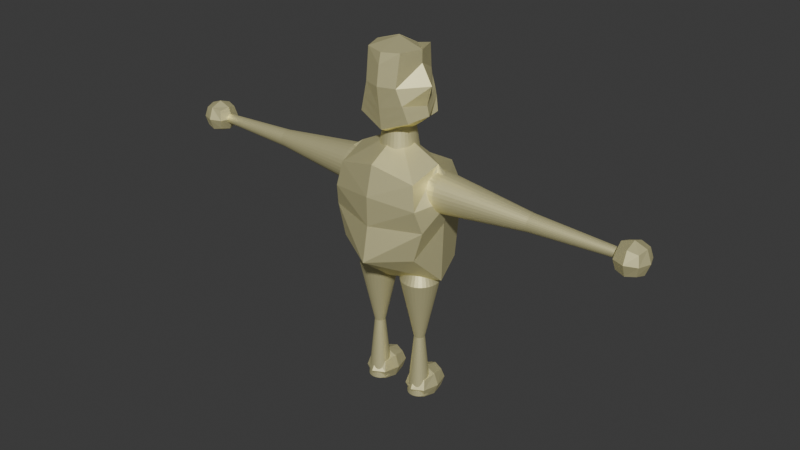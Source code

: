# Source: mecanicoPlaneta6.blend  (saved by Blender 4.0.36; exported with 4.5.12 LTS)
import bpy
from mathutils import Matrix  # noqa: F401  (used for matrix-valued properties, if any)

bpy.ops.wm.read_factory_settings(use_empty=True)
scene = bpy.context.scene
scene.name = 'Scene'

# ---- collections
col_collection = bpy.data.collections.new('Collection'); scene.collection.children.link(col_collection)

# ---- materials (node trees are filled in below, after node groups)
mat_material = bpy.data.materials.new('Material')
mat_material.alpha_threshold = 0.0
mat_material.use_backface_culling = True
mat_material.use_transparent_shadow = False
mat_material.roughness = 0.5
mat_material.line_color = (0.0, 0.0, 0.0, 1.0)
mat_material_001 = bpy.data.materials.new('Material.001')
mat_material_001.use_backface_culling = True
mat_material_001.use_transparent_shadow = False
mat_material_002 = bpy.data.materials.new('Material.002')
mat_material_002.use_backface_culling = True
mat_material_002.use_transparent_shadow = False

# ---- material node trees
mat_material.use_nodes = True; mat_material.node_tree.nodes.clear()
_N = mat_material.node_tree.nodes; _L = mat_material.node_tree.links
n0 = _N.new('ShaderNodeOutputMaterial'); n0.name = 'Material Output'; n0.location = (300, 300)
n1 = _N.new('ShaderNodeBsdfPrincipled'); n1.name = 'Principled BSDF'; n1.location = (10, 300)
n1.inputs[0].default_value = (1.0, 0.935, 0.5118, 1.0)
n1.inputs[1].default_value = 0.6957
n1.inputs[3].default_value = 1.45
_L.new(n1.outputs[0], n0.inputs[0])
n0.is_active_output = True
mat_material_001.use_nodes = True; mat_material_001.node_tree.nodes.clear()
_N = mat_material_001.node_tree.nodes; _L = mat_material_001.node_tree.links
n0 = _N.new('ShaderNodeBsdfPrincipled'); n0.name = 'Principled BSDF'; n0.location = (10, 300)
n0.inputs[0].default_value = (0.0, 0.0, 0.0, 1.0)
n0.inputs[3].default_value = 1.45
n1 = _N.new('ShaderNodeOutputMaterial'); n1.name = 'Material Output'; n1.location = (300, 300)
_L.new(n0.outputs[0], n1.inputs[0])
n1.is_active_output = True
mat_material_002.use_nodes = True; mat_material_002.node_tree.nodes.clear()
_N = mat_material_002.node_tree.nodes; _L = mat_material_002.node_tree.links
n0 = _N.new('ShaderNodeBsdfPrincipled'); n0.name = 'Principled BSDF'; n0.location = (10, 300)
n0.inputs[0].default_value = (0.2527, 0.1204, 0.1713, 1.0)
n0.inputs[3].default_value = 1.45
n1 = _N.new('ShaderNodeOutputMaterial'); n1.name = 'Material Output'; n1.location = (300, 300)
_L.new(n0.outputs[0], n1.inputs[0])
n1.is_active_output = True

# ---- world
world_world = bpy.data.worlds.new('World'); scene.world = world_world
world_world.use_nodes = True; world_world.node_tree.nodes.clear()
_N = world_world.node_tree.nodes; _L = world_world.node_tree.links
n0 = _N.new('ShaderNodeOutputWorld'); n0.name = 'World Output'; n0.location = (300, 300)
n1 = _N.new('ShaderNodeBackground'); n1.name = 'Background'; n1.location = (10, 300)
n1.inputs[0].default_value = (0.05088, 0.05088, 0.05088, 1.0)
_L.new(n1.outputs[0], n0.inputs[0])
n0.is_active_output = True
world_world.color = (0.05088, 0.05088, 0.05088)
world_world.use_sun_shadow = False
world_world.sun_shadow_jitter_overblur = 0.0

# ---- meshes
me_cube = bpy.data.meshes.new('Cube')
me_cube.from_pydata([(-0.5, -0.4697, 1.702), (-0.5, -0.5, 2.5), (-0.5, 0.5, 1.5), (-0.4301, 0.5, 2.52), (-0.6096, 9.313e-10, 1.39), (-0.6096, -0.4581, 2.02), (-0.5396, -6.519e-09, 2.61), (-0.493, 0.6096, 2.0), (0.0, 0.7308, 1.512), (0.0, 0.7005, 2.448), (0.0, -0.8217, 1.633), (0.0, -0.6096, 2.61), (-0.6297, -1.211e-08, 2.02), (0.0, 0.8395, 2.0), (0.0, -0.7183, 2.0), (0.0, -0.2121, 1.322), (0.0, -1.397e-08, 2.84), (-0.5548, -0.5548, 2.25), (-0.5548, 0.5548, 2.25), (-0.7245, -9.313e-09, 2.305), (0.0, 0.7245, 2.143), (0.0, -0.7245, 2.305), (0.5, -0.4697, 1.702), (0.5, -0.5, 2.5), (0.5, 0.5, 1.5), (0.4301, 0.5, 2.52), (0.6096, 9.313e-10, 1.39), (0.6096, -0.4581, 2.02), (0.5396, -6.519e-09, 2.61), (0.493, 0.6096, 2.0), (0.6297, -1.211e-08, 2.02), (0.5548, -0.5548, 2.25), (0.5548, 0.5548, 2.25), (0.7245, -9.313e-09, 2.305), (-4.174e-14, 0.001087, 2.809), (-0.3263, -0.3262, 3.026), (-0.2154, -0.3262, 3.673), (-0.3263, 0.3284, 3.026), (-0.2154, 0.3284, 3.673), (-0.2673, 0.001087, 2.955), (-0.202, -0.3979, 3.349), (-0.3065, 0.001087, 3.675), (-0.202, 0.4001, 3.349), (-4.174e-14, 0.4655, 2.996), (-4.174e-14, 0.4001, 3.622), (-4.174e-14, -0.3979, 2.915), (-4.174e-14, -0.3979, 3.659), (-0.437, 0.001087, 3.349), (-4.174e-14, 0.5506, 3.349), (-4.174e-14, -0.483, 3.349), (-4.174e-14, 0.001087, 2.807), (-4.174e-14, 0.001087, 3.755), (-0.2087, -0.362, 3.511), (-0.2087, 0.3642, 3.43), (-0.3065, 0.001087, 3.546), (-4.174e-14, 0.4753, 3.365), (-4.174e-14, -0.4404, 3.546), (-0.2642, -0.362, 3.188), (-0.2642, 0.3642, 3.244), (-0.3783, 0.001087, 3.152), (-4.174e-14, 0.4753, 3.294), (-4.174e-14, -0.4404, 3.132), (-0.2953, 0.3463, 3.172), (-0.2953, -0.3441, 3.107), (-0.4076, 0.001087, 3.054), (-4.174e-14, 0.3917, 3.104), (-4.174e-14, -0.4192, 3.023), (-0.05218, 0.4476, 3.381), (-0.2137, 0.3373, 3.612), (-4.174e-14, 0.4189, 3.558), (-0.05343, 0.3985, 3.571), (-0.1696, 0.3851, 3.418), (-0.1736, 0.3526, 3.602), (-0.05249, 0.4353, 3.429), (-0.1706, 0.3769, 3.464), (0.3263, -0.3262, 3.026), (0.2154, -0.3262, 3.673), (0.3263, 0.3284, 3.026), (0.2154, 0.3284, 3.673), (0.2673, 0.001087, 2.955), (0.202, -0.3979, 3.349), (0.3065, 0.001087, 3.675), (0.202, 0.4001, 3.349), (0.437, 0.001087, 3.349), (0.2087, -0.362, 3.511), (0.2087, 0.3642, 3.43), (0.3065, 0.001087, 3.546), (0.2642, -0.362, 3.188), (0.2642, 0.3642, 3.244), (0.3783, 0.001087, 3.152), (0.2953, 0.3463, 3.172), (0.2953, -0.3441, 3.107), (0.4076, 0.001087, 3.054), (0.05218, 0.4476, 3.381), (0.2137, 0.3373, 3.612), (0.05343, 0.3985, 3.571), (0.1696, 0.3851, 3.418), (0.1736, 0.3526, 3.602), (0.05249, 0.4353, 3.429), (0.1706, 0.3769, 3.464), (0.0, 0.303, 2.626), (1.954e-10, 0.2121, 3.03), (0.04548, 0.2972, 2.626), (0.03183, 0.208, 3.03), (0.0892, 0.28, 2.626), (0.06244, 0.196, 3.03), (0.1295, 0.252, 2.626), (0.09065, 0.1764, 3.03), (0.1648, 0.2143, 2.626), (0.1154, 0.15, 3.03), (0.1938, 0.1684, 2.626), (0.1357, 0.1178, 3.03), (0.2154, 0.116, 2.626), (0.1507, 0.08118, 3.03), (0.2286, 0.05912, 2.626), (0.16, 0.04138, 3.03), (0.2331, 0.0, 2.626), (0.1632, -6.773e-10, 3.03), (0.2286, -0.05912, 2.626), (0.16, -0.04138, 3.03), (0.2154, -0.116, 2.626), (0.1507, -0.08118, 3.03), (0.1938, -0.1684, 2.626), (0.1357, -0.1178, 3.03), (0.1648, -0.2143, 2.626), (0.1154, -0.15, 3.03), (0.1295, -0.252, 2.626), (0.09065, -0.1764, 3.03), (0.0892, -0.28, 2.626), (0.06244, -0.196, 3.03), (0.04548, -0.2972, 2.626), (0.03183, -0.208, 3.03), (0.0, -0.303, 2.626), (1.954e-10, -0.2121, 3.03), (-0.04548, -0.2972, 2.626), (-0.03183, -0.208, 3.03), (-0.0892, -0.28, 2.626), (-0.06244, -0.196, 3.03), (-0.1295, -0.252, 2.626), (-0.09065, -0.1764, 3.03), (-0.1648, -0.2143, 2.626), (-0.1154, -0.15, 3.03), (-0.1938, -0.1684, 2.626), (-0.1357, -0.1178, 3.03), (-0.2154, -0.116, 2.626), (-0.1507, -0.08118, 3.03), (-0.2286, -0.05912, 2.626), (-0.16, -0.04138, 3.03), (-0.2331, 0.0, 2.626), (-0.1632, -6.773e-10, 3.03), (-0.2286, 0.05912, 2.626), (-0.16, 0.04138, 3.03), (-0.2154, 0.116, 2.626), (-0.1507, 0.08118, 3.03), (-0.1938, 0.1684, 2.626), (-0.1357, 0.1178, 3.03), (-0.1648, 0.2143, 2.626), (-0.1154, 0.15, 3.03), (-0.1295, 0.252, 2.626), (-0.09065, 0.1764, 3.03), (-0.0892, 0.28, 2.626), (-0.06244, 0.196, 3.03), (-0.04548, 0.2972, 2.626), (-0.03183, 0.208, 3.03), (-0.534, 0.303, 2.345), (-0.5254, 0.2972, 2.384), (-0.5175, 0.28, 2.421), (-0.5096, 0.252, 2.456), (-0.5, 0.2143, 2.5), (-0.5057, 0.1684, 2.516), (-0.5115, 0.116, 2.532), (-0.5158, 0.05912, 2.544), (-0.5396, 0.0, 2.61), (-0.5158, -0.05912, 2.544), (-0.5115, -0.116, 2.532), (-0.5057, -0.1684, 2.516), (-0.5, -0.2143, 2.5), (-0.5096, -0.252, 2.456), (-0.5175, -0.28, 2.421), (-0.5254, -0.2972, 2.384), (-0.534, -0.303, 2.345), (-0.5406, -0.2972, 2.315), (-0.5492, -0.28, 2.276), (-0.5548, -0.252, 2.25), (-0.5632, -0.2143, 2.215), (-0.5709, -0.1684, 2.183), (-0.5748, -0.116, 2.166), (-0.5797, -0.05912, 2.146), (-0.5804, 0.0, 2.142), (-0.5797, 0.05912, 2.146), (-0.5748, 0.116, 2.166), (-0.5709, 0.1684, 2.183), (-0.5632, 0.2143, 2.215), (-0.5548, 0.252, 2.25), (-0.5492, 0.28, 2.276), (-0.5406, 0.2972, 2.315), (-1.748, 0.1364, 2.343), (-1.748, 0.1337, 2.361), (-1.748, 0.126, 2.378), (-1.748, 0.1134, 2.394), (-1.748, 0.09642, 2.408), (-1.748, 0.07576, 2.419), (-1.748, 0.05218, 2.427), (-1.748, 0.0266, 2.433), (-1.748, 4.459e-09, 2.434), (-1.748, -0.0266, 2.433), (-1.748, -0.05218, 2.427), (-1.748, -0.07576, 2.419), (-1.748, -0.09642, 2.408), (-1.748, -0.1134, 2.394), (-1.748, -0.126, 2.378), (-1.748, -0.1337, 2.361), (-1.748, -0.1364, 2.343), (-1.748, -0.1337, 2.326), (-1.748, -0.126, 2.309), (-1.748, -0.1134, 2.293), (-1.748, -0.09642, 2.279), (-1.748, -0.07576, 2.268), (-1.748, -0.05218, 2.259), (-1.748, -0.0266, 2.254), (-1.748, 4.459e-09, 2.253), (-1.748, 0.0266, 2.254), (-1.748, 0.05218, 2.259), (-1.748, 0.07576, 2.268), (-1.748, 0.09642, 2.279), (-1.748, 0.1134, 2.293), (-1.748, 0.126, 2.309), (-1.748, 0.1337, 2.326), (-0.6406, 0.2972, 2.383), (-0.6406, 0.28, 2.421), (-0.6406, 0.252, 2.456), (-0.6406, 0.2143, 2.486), (-0.6406, 0.1684, 2.511), (-0.6406, 0.116, 2.53), (-0.6406, 0.05912, 2.542), (-0.6406, 0.0, 2.545), (-0.6406, -0.05912, 2.542), (-0.6406, -0.116, 2.53), (-0.6406, -0.1684, 2.511), (-0.6406, -0.2143, 2.486), (-0.6406, -0.252, 2.456), (-0.6406, -0.28, 2.421), (-0.6406, -0.2972, 2.383), (-0.6406, -0.303, 2.343), (-0.6406, -0.2972, 2.304), (-0.6406, -0.28, 2.266), (-0.6406, -0.252, 2.231), (-0.6406, -0.2143, 2.201), (-0.6406, -0.1684, 2.175), (-0.6406, -0.116, 2.157), (-0.6406, -0.05912, 2.145), (-0.6406, 0.0, 2.141), (-0.6406, 0.05912, 2.145), (-0.6406, 0.116, 2.157), (-0.6406, 0.1684, 2.175), (-0.6406, 0.2143, 2.201), (-0.6406, 0.252, 2.231), (-0.6406, 0.28, 2.266), (-0.6406, 0.2972, 2.304), (-0.6406, 0.303, 2.343), (-2.917, 0.06439, 2.343), (-2.917, 0.06316, 2.352), (-2.917, 0.05949, 2.36), (-2.917, 0.05354, 2.367), (-2.917, 0.04553, 2.374), (-2.917, 0.03578, 2.379), (-2.917, 0.02464, 2.383), (-2.917, 0.01256, 2.386), (-2.917, 3.655e-09, 2.386), (-2.917, -0.01256, 2.386), (-2.917, -0.02464, 2.383), (-2.917, -0.03578, 2.379), (-2.917, -0.04553, 2.374), (-2.917, -0.05354, 2.367), (-2.917, -0.05949, 2.36), (-2.917, -0.06316, 2.352), (-2.917, -0.06439, 2.343), (-2.917, -0.06316, 2.335), (-2.917, -0.05949, 2.327), (-2.917, -0.05354, 2.32), (-2.917, -0.04553, 2.313), (-2.917, -0.03578, 2.308), (-2.917, -0.02464, 2.304), (-2.917, -0.01256, 2.301), (-2.917, 3.655e-09, 2.301), (-2.917, 0.01256, 2.301), (-2.917, 0.02464, 2.304), (-2.917, 0.03578, 2.308), (-2.917, 0.04553, 2.313), (-2.917, 0.05354, 2.32), (-2.917, 0.05949, 2.327), (-2.917, 0.06316, 2.335), (0.534, 0.303, 2.345), (0.5254, 0.2972, 2.384), (0.5175, 0.28, 2.421), (0.5096, 0.252, 2.456), (0.5, 0.2143, 2.5), (0.5057, 0.1684, 2.516), (0.5115, 0.116, 2.532), (0.5158, 0.05912, 2.544), (0.5396, 0.0, 2.61), (0.5158, -0.05912, 2.544), (0.5115, -0.116, 2.532), (0.5057, -0.1684, 2.516), (0.5, -0.2143, 2.5), (0.5096, -0.252, 2.456), (0.5175, -0.28, 2.421), (0.5254, -0.2972, 2.384), (0.534, -0.303, 2.345), (0.5406, -0.2972, 2.315), (0.5492, -0.28, 2.276), (0.5548, -0.252, 2.25), (0.5632, -0.2143, 2.215), (0.5709, -0.1684, 2.183), (0.5748, -0.116, 2.166), (0.5797, -0.05912, 2.146), (0.5804, 0.0, 2.142), (0.5797, 0.05912, 2.146), (0.5748, 0.116, 2.166), (0.5709, 0.1684, 2.183), (0.5632, 0.2143, 2.215), (0.5548, 0.252, 2.25), (0.5492, 0.28, 2.276), (0.5406, 0.2972, 2.315), (1.748, 0.1364, 2.343), (1.748, 0.1337, 2.361), (1.748, 0.126, 2.378), (1.748, 0.1134, 2.394), (1.748, 0.09642, 2.408), (1.748, 0.07576, 2.419), (1.748, 0.05218, 2.427), (1.748, 0.0266, 2.433), (1.748, 4.459e-09, 2.434), (1.748, -0.0266, 2.433), (1.748, -0.05218, 2.427), (1.748, -0.07576, 2.419), (1.748, -0.09642, 2.408), (1.748, -0.1134, 2.394), (1.748, -0.126, 2.378), (1.748, -0.1337, 2.361), (1.748, -0.1364, 2.343), (1.748, -0.1337, 2.326), (1.748, -0.126, 2.309), (1.748, -0.1134, 2.293), (1.748, -0.09642, 2.279), (1.748, -0.07576, 2.268), (1.748, -0.05218, 2.259), (1.748, -0.0266, 2.254), (1.748, 4.459e-09, 2.253), (1.748, 0.0266, 2.254), (1.748, 0.05218, 2.259), (1.748, 0.07576, 2.268), (1.748, 0.09642, 2.279), (1.748, 0.1134, 2.293), (1.748, 0.126, 2.309), (1.748, 0.1337, 2.326), (0.6406, 0.2972, 2.383), (0.6406, 0.28, 2.421), (0.6406, 0.252, 2.456), (0.6406, 0.2143, 2.486), (0.6406, 0.1684, 2.511), (0.6406, 0.116, 2.53), (0.6406, 0.05912, 2.542), (0.6406, 0.0, 2.545), (0.6406, -0.05912, 2.542), (0.6406, -0.116, 2.53), (0.6406, -0.1684, 2.511), (0.6406, -0.2143, 2.486), (0.6406, -0.252, 2.456), (0.6406, -0.28, 2.421), (0.6406, -0.2972, 2.383), (0.6406, -0.303, 2.343), (0.6406, -0.2972, 2.304), (0.6406, -0.28, 2.266), (0.6406, -0.252, 2.231), (0.6406, -0.2143, 2.201), (0.6406, -0.1684, 2.175), (0.6406, -0.116, 2.157), (0.6406, -0.05912, 2.145), (0.6406, 0.0, 2.141), (0.6406, 0.05912, 2.145), (0.6406, 0.116, 2.157), (0.6406, 0.1684, 2.175), (0.6406, 0.2143, 2.201), (0.6406, 0.252, 2.231), (0.6406, 0.28, 2.266), (0.6406, 0.2972, 2.304), (0.6406, 0.303, 2.343), (2.917, 0.06439, 2.343), (2.917, 0.06316, 2.352), (2.917, 0.05949, 2.36), (2.917, 0.05354, 2.367), (2.917, 0.04553, 2.374), (2.917, 0.03578, 2.379), (2.917, 0.02464, 2.383), (2.917, 0.01256, 2.386), (2.917, 3.655e-09, 2.386), (2.917, -0.01256, 2.386), (2.917, -0.02464, 2.383), (2.917, -0.03578, 2.379), (2.917, -0.04553, 2.374), (2.917, -0.05354, 2.367), (2.917, -0.05949, 2.36), (2.917, -0.06316, 2.352), (2.917, -0.06439, 2.343), (2.917, -0.06316, 2.335), (2.917, -0.05949, 2.327), (2.917, -0.05354, 2.32), (2.917, -0.04553, 2.313), (2.917, -0.03578, 2.308), (2.917, -0.02464, 2.304), (2.917, -0.01256, 2.301), (2.917, 3.655e-09, 2.301), (2.917, 0.01256, 2.301), (2.917, 0.02464, 2.304), (2.917, 0.03578, 2.308), (2.917, 0.04553, 2.313), (2.917, 0.05354, 2.32), (2.917, 0.05949, 2.327), (2.917, 0.06316, 2.335), (-0.303, 0.1818, -0.0202), (-0.303, 0.2121, 1.475), (-0.2757, 0.1783, -0.0202), (-0.2712, 0.208, 1.475), (-0.2495, 0.168, -0.0202), (-0.2406, 0.196, 1.475), (-0.2253, 0.1512, -0.0202), (-0.2124, 0.1764, 1.475), (-0.2041, 0.1286, -0.0202), (-0.1877, 0.15, 1.475), (-0.1867, 0.101, -0.0202), (-0.1674, 0.1178, 1.475), (-0.1738, 0.06958, -0.0202), (-0.1523, 0.08118, 1.475), (-0.1659, 0.03547, -0.0202), (-0.143, 0.04138, 1.475), (-0.1632, 1.806e-09, -0.0202), (-0.1399, 1.355e-09, 1.475), (-0.1659, -0.03547, -0.0202), (-0.143, -0.04138, 1.475), (-0.1738, -0.06958, -0.0202), (-0.1523, -0.08118, 1.475), (-0.1867, -0.101, -0.0202), (-0.1674, -0.1178, 1.475), (-0.2041, -0.1286, -0.0202), (-0.1877, -0.15, 1.475), (-0.2253, -0.1512, -0.0202), (-0.2124, -0.1764, 1.475), (-0.2495, -0.168, -0.0202), (-0.2406, -0.196, 1.475), (-0.2757, -0.1783, -0.0202), (-0.2712, -0.208, 1.475), (-0.303, -0.1818, -0.0202), (-0.303, -0.2121, 1.475), (-0.3303, -0.1783, -0.0202), (-0.3349, -0.208, 1.475), (-0.3566, -0.168, -0.0202), (-0.3655, -0.196, 1.475), (-0.3807, -0.1512, -0.0202), (-0.3937, -0.1764, 1.475), (-0.4019, -0.1286, -0.0202), (-0.4184, -0.15, 1.475), (-0.4193, -0.101, -0.0202), (-0.4387, -0.1178, 1.475), (-0.4322, -0.06958, -0.0202), (-0.4538, -0.08118, 1.475), (-0.4402, -0.03547, -0.0202), (-0.4631, -0.04138, 1.475), (-0.4429, 1.806e-09, -0.0202), (-0.4662, 1.355e-09, 1.475), (-0.4402, 0.03547, -0.0202), (-0.4631, 0.04138, 1.475), (-0.4322, 0.06958, -0.0202), (-0.4538, 0.08118, 1.475), (-0.4193, 0.101, -0.0202), (-0.4387, 0.1178, 1.475), (-0.4019, 0.1286, -0.0202), (-0.4184, 0.15, 1.475), (-0.3807, 0.1512, -0.0202), (-0.3937, 0.1764, 1.475), (-0.3566, 0.168, -0.0202), (-0.3655, 0.196, 1.475), (-0.3303, 0.1783, -0.0202), (-0.3349, 0.208, 1.475), (-0.303, 0.303, 1.325), (-0.2576, 0.2972, 1.325), (-0.2138, 0.28, 1.325), (-0.1735, 0.252, 1.325), (-0.1382, 0.2143, 1.325), (-0.1092, 0.1684, 1.325), (-0.08767, 0.116, 1.325), (-0.07441, 0.05912, 1.325), (-0.06993, 0.0, 1.325), (-0.07441, -0.05912, 1.325), (-0.08767, -0.116, 1.325), (-0.1092, -0.1684, 1.325), (-0.1382, -0.2143, 1.325), (-0.1735, -0.252, 1.325), (-0.2138, -0.28, 1.325), (-0.2576, -0.2972, 1.325), (-0.303, -0.303, 1.325), (-0.3485, -0.2972, 1.325), (-0.3922, -0.28, 1.325), (-0.4325, -0.252, 1.325), (-0.4679, -0.2143, 1.325), (-0.4968, -0.1684, 1.325), (-0.5184, -0.116, 1.325), (-0.5317, -0.05912, 1.325), (-0.5361, 0.0, 1.325), (-0.5317, 0.05912, 1.325), (-0.5184, 0.116, 1.325), (-0.4968, 0.1684, 1.325), (-0.4679, 0.2143, 1.325), (-0.4325, 0.252, 1.325), (-0.3922, 0.28, 1.325), (-0.3485, 0.2972, 1.325), (-0.2903, 0.08322, 0.6525), (-0.2781, 0.07839, 0.6525), (-0.2668, 0.07055, 0.6525), (-0.2569, 0.06, 0.6525), (-0.2488, 0.04714, 0.6525), (-0.2427, 0.03247, 0.6525), (-0.239, 0.01655, 0.6525), (-0.2378, -2.574e-09, 0.6525), (-0.239, -0.01655, 0.6525), (-0.2427, -0.03247, 0.6525), (-0.2488, -0.04714, 0.6525), (-0.2569, -0.06, 0.6525), (-0.2668, -0.07055, 0.6525), (-0.2781, -0.07839, 0.6525), (-0.2903, -0.08322, 0.6525), (-0.303, -0.08485, 0.6525), (-0.3158, -0.08322, 0.6525), (-0.328, -0.07839, 0.6525), (-0.3393, -0.07055, 0.6525), (-0.3492, -0.06, 0.6525), (-0.3573, -0.04714, 0.6525), (-0.3633, -0.03247, 0.6525), (-0.367, -0.01655, 0.6525), (-0.3683, -2.574e-09, 0.6525), (-0.367, 0.01655, 0.6525), (-0.3633, 0.03247, 0.6525), (-0.3573, 0.04714, 0.6525), (-0.3492, 0.06, 0.6525), (-0.3393, 0.07055, 0.6525), (-0.328, 0.07839, 0.6525), (-0.3158, 0.08322, 0.6525), (-0.303, 0.08485, 0.6525), (0.303, 0.1818, -0.0202), (0.303, 0.2121, 1.475), (0.2757, 0.1783, -0.0202), (0.2712, 0.208, 1.475), (0.2495, 0.168, -0.0202), (0.2406, 0.196, 1.475), (0.2253, 0.1512, -0.0202), (0.2124, 0.1764, 1.475), (0.2041, 0.1286, -0.0202), (0.1877, 0.15, 1.475), (0.1867, 0.101, -0.0202), (0.1674, 0.1178, 1.475), (0.1738, 0.06958, -0.0202), (0.1523, 0.08118, 1.475), (0.1659, 0.03547, -0.0202), (0.143, 0.04138, 1.475), (0.1632, 1.806e-09, -0.0202), (0.1399, 1.355e-09, 1.475), (0.1659, -0.03547, -0.0202), (0.143, -0.04138, 1.475), (0.1738, -0.06958, -0.0202), (0.1523, -0.08118, 1.475), (0.1867, -0.101, -0.0202), (0.1674, -0.1178, 1.475), (0.2041, -0.1286, -0.0202), (0.1877, -0.15, 1.475), (0.2253, -0.1512, -0.0202), (0.2124, -0.1764, 1.475), (0.2495, -0.168, -0.0202), (0.2406, -0.196, 1.475), (0.2757, -0.1783, -0.0202), (0.2712, -0.208, 1.475), (0.303, -0.1818, -0.0202), (0.303, -0.2121, 1.475), (0.3303, -0.1783, -0.0202), (0.3349, -0.208, 1.475), (0.3566, -0.168, -0.0202), (0.3655, -0.196, 1.475), (0.3807, -0.1512, -0.0202), (0.3937, -0.1764, 1.475), (0.4019, -0.1286, -0.0202), (0.4184, -0.15, 1.475), (0.4193, -0.101, -0.0202), (0.4387, -0.1178, 1.475), (0.4322, -0.06958, -0.0202), (0.4538, -0.08118, 1.475), (0.4402, -0.03547, -0.0202), (0.4631, -0.04138, 1.475), (0.4429, 1.806e-09, -0.0202), (0.4662, 1.355e-09, 1.475), (0.4402, 0.03547, -0.0202), (0.4631, 0.04138, 1.475), (0.4322, 0.06958, -0.0202), (0.4538, 0.08118, 1.475), (0.4193, 0.101, -0.0202), (0.4387, 0.1178, 1.475), (0.4019, 0.1286, -0.0202), (0.4184, 0.15, 1.475), (0.3807, 0.1512, -0.0202), (0.3937, 0.1764, 1.475), (0.3566, 0.168, -0.0202), (0.3655, 0.196, 1.475), (0.3303, 0.1783, -0.0202), (0.3349, 0.208, 1.475), (0.303, 0.303, 1.325), (0.2576, 0.2972, 1.325), (0.2138, 0.28, 1.325), (0.1735, 0.252, 1.325), (0.1382, 0.2143, 1.325), (0.1092, 0.1684, 1.325), (0.08767, 0.116, 1.325), (0.07441, 0.05912, 1.325), (0.06993, 0.0, 1.325), (0.07441, -0.05912, 1.325), (0.08767, -0.116, 1.325), (0.1092, -0.1684, 1.325), (0.1382, -0.2143, 1.325), (0.1735, -0.252, 1.325), (0.2138, -0.28, 1.325), (0.2576, -0.2972, 1.325), (0.303, -0.303, 1.325), (0.3485, -0.2972, 1.325), (0.3922, -0.28, 1.325), (0.4325, -0.252, 1.325), (0.4679, -0.2143, 1.325), (0.4968, -0.1684, 1.325), (0.5184, -0.116, 1.325), (0.5317, -0.05912, 1.325), (0.5361, 0.0, 1.325), (0.5317, 0.05912, 1.325), (0.5184, 0.116, 1.325), (0.4968, 0.1684, 1.325), (0.4679, 0.2143, 1.325), (0.4325, 0.252, 1.325), (0.3922, 0.28, 1.325), (0.3485, 0.2972, 1.325), (0.2903, 0.08322, 0.6525), (0.2781, 0.07839, 0.6525), (0.2668, 0.07055, 0.6525), (0.2569, 0.06, 0.6525), (0.2488, 0.04714, 0.6525), (0.2427, 0.03247, 0.6525), (0.239, 0.01655, 0.6525), (0.2378, -2.574e-09, 0.6525), (0.239, -0.01655, 0.6525), (0.2427, -0.03247, 0.6525), (0.2488, -0.04714, 0.6525), (0.2569, -0.06, 0.6525), (0.2668, -0.07055, 0.6525), (0.2781, -0.07839, 0.6525), (0.2903, -0.08322, 0.6525), (0.303, -0.08485, 0.6525), (0.3158, -0.08322, 0.6525), (0.328, -0.07839, 0.6525), (0.3393, -0.07055, 0.6525), (0.3492, -0.06, 0.6525), (0.3573, -0.04714, 0.6525), (0.3633, -0.03247, 0.6525), (0.367, -0.01655, 0.6525), (0.3683, -2.574e-09, 0.6525), (0.367, 0.01655, 0.6525), (0.3633, 0.03247, 0.6525), (0.3573, 0.04714, 0.6525), (0.3492, 0.06, 0.6525), (0.3393, 0.07055, 0.6525), (0.328, 0.07839, 0.6525), (0.3158, 0.08322, 0.6525), (0.303, 0.08485, 0.6525), (-0.4196, -0.06061, -0.0404), (-0.4196, -0.06061, 0.1616), (-0.4196, 0.3636, -0.0404), (-0.4196, 0.3636, 0.1616), (-0.1865, -0.06061, -0.0404), (-0.1865, -0.06061, 0.1616), (-0.1865, 0.3636, -0.0404), (-0.1865, 0.3636, 0.1616), (-0.4451, 0.1515, -0.06254), (-0.4451, -0.1071, 0.06061), (-0.4451, 0.1515, 0.1838), (-0.4451, 0.4101, 0.06061), (-0.303, 0.4101, -0.06254), (-0.303, 0.4101, 0.1838), (-0.1609, 0.4101, 0.06061), (-0.1609, 0.1515, -0.06254), (-0.1609, 0.1515, 0.1838), (-0.1609, -0.1071, 0.06061), (-0.303, -0.1071, -0.06254), (-0.303, -0.1071, 0.1838), (-0.4987, 0.1515, 0.06061), (-0.303, 0.5077, 0.06061), (-0.1073, 0.1515, 0.06061), (-0.303, -0.2046, 0.06061), (-0.303, 0.1515, -0.109), (-0.303, 0.1515, 0.2302), (0.4196, -0.06061, -0.0404), (0.4196, -0.06061, 0.1616), (0.4196, 0.3636, -0.0404), (0.4196, 0.3636, 0.1616), (0.1865, -0.06061, -0.0404), (0.1865, -0.06061, 0.1616), (0.1865, 0.3636, -0.0404), (0.1865, 0.3636, 0.1616), (0.4451, 0.1515, -0.06254), (0.4451, -0.1071, 0.06061), (0.4451, 0.1515, 0.1838), (0.4451, 0.4101, 0.06061), (0.303, 0.4101, -0.06254), (0.303, 0.4101, 0.1838), (0.1609, 0.4101, 0.06061), (0.1609, 0.1515, -0.06254), (0.1609, 0.1515, 0.1838), (0.1609, -0.1071, 0.06061), (0.303, -0.1071, -0.06254), (0.303, -0.1071, 0.1838), (0.4987, 0.1515, 0.06061), (0.303, 0.5077, 0.06061), (0.1073, 0.1515, 0.06061), (0.303, -0.2046, 0.06061), (0.303, 0.1515, -0.109), (0.303, 0.1515, 0.2302), (-3.03, -0.1515, 2.242), (-3.03, -0.1515, 2.444), (-3.03, 0.1515, 2.242), (-3.03, 0.1515, 2.444), (-2.797, -0.1515, 2.242), (-2.797, -0.1515, 2.444), (-2.797, 0.1515, 2.242), (-2.797, 0.1515, 2.444), (-3.056, 2.822e-10, 2.22), (-3.056, -0.1847, 2.343), (-3.056, -1.976e-09, 2.467), (-3.056, 0.1847, 2.343), (-2.914, 0.1847, 2.22), (-2.914, 0.1847, 2.467), (-2.772, 0.1847, 2.343), (-2.772, -5.08e-09, 2.22), (-2.772, -5.644e-10, 2.467), (-2.772, -0.1847, 2.343), (-2.914, -0.1847, 2.22), (-2.914, -0.1847, 2.467), (-3.109, -3.669e-09, 2.343), (-2.914, 0.2544, 2.343), (-2.718, -3.951e-09, 2.343), (-2.914, -0.2544, 2.343), (-2.914, -1.693e-09, 2.174), (-2.914, -4.233e-09, 2.513), (3.03, -0.1515, 2.242), (3.03, -0.1515, 2.444), (3.03, 0.1515, 2.242), (3.03, 0.1515, 2.444), (2.797, -0.1515, 2.242), (2.797, -0.1515, 2.444), (2.797, 0.1515, 2.242), (2.797, 0.1515, 2.444), (3.056, 2.822e-10, 2.22), (3.056, -0.1847, 2.343), (3.056, -1.976e-09, 2.467), (3.056, 0.1847, 2.343), (2.914, 0.1847, 2.22), (2.914, 0.1847, 2.467), (2.772, 0.1847, 2.343), (2.772, -5.08e-09, 2.22), (2.772, -5.644e-10, 2.467), (2.772, -0.1847, 2.343), (2.914, -0.1847, 2.22), (2.914, -0.1847, 2.467), (3.109, -3.669e-09, 2.343), (2.914, 0.2544, 2.343), (2.718, -3.951e-09, 2.343), (2.914, -0.2544, 2.343), (2.914, -1.693e-09, 2.174), (2.914, -4.233e-09, 2.513)], [], [(0, 5, 12, 4), (17, 1, 6, 19), (19, 6, 3, 18), (4, 12, 7, 2), (2, 7, 13, 8), (18, 3, 9, 20), (21, 11, 1, 17), (10, 14, 5, 0), (2, 8, 15, 4), (4, 15, 10, 0), (9, 3, 6, 16), (16, 6, 1, 11), (14, 21, 17, 5), (7, 18, 20, 13), (12, 19, 18, 7), (5, 17, 19, 12), (22, 26, 30, 27), (31, 33, 28, 23), (33, 32, 25, 28), (26, 24, 29, 30), (24, 8, 13, 29), (32, 20, 9, 25), (21, 31, 23, 11), (10, 22, 27, 14), (24, 26, 15, 8), (26, 22, 10, 15), (9, 16, 28, 25), (16, 11, 23, 28), (14, 27, 31, 21), (29, 13, 20, 32), (30, 29, 32, 33), (27, 30, 33, 31), (57, 40, 47, 59), (52, 36, 41, 54), (59, 47, 42, 58), (58, 42, 48, 60), (56, 46, 36, 52), (61, 49, 40, 57), (37, 43, 50, 39), (39, 50, 45, 35), (41, 51, 44, 38), (51, 41, 36, 46), (49, 56, 52, 40), (47, 54, 53, 42), (40, 52, 54, 47), (66, 61, 57, 63), (62, 58, 60, 65), (64, 59, 58, 62), (63, 57, 59, 64), (35, 63, 64, 39), (39, 64, 62, 37), (37, 62, 65, 43), (45, 66, 63, 35), (69, 55, 67, 70), (54, 68, 53), (70, 73, 74, 72), (42, 53, 55, 48), (73, 67, 71, 74), (74, 71, 72), (44, 69, 68, 38), (41, 38, 68, 54), (72, 71, 53, 68), (87, 89, 83, 80), (84, 86, 81, 76), (89, 88, 82, 83), (88, 60, 48, 82), (56, 84, 76, 46), (61, 87, 80, 49), (77, 79, 50, 43), (79, 75, 45, 50), (81, 78, 44, 51), (51, 46, 76, 81), (49, 80, 84, 56), (83, 82, 85, 86), (80, 83, 86, 84), (66, 91, 87, 61), (90, 65, 60, 88), (92, 90, 88, 89), (91, 92, 89, 87), (75, 79, 92, 91), (79, 77, 90, 92), (77, 43, 65, 90), (45, 75, 91, 66), (69, 95, 93, 55), (86, 85, 94), (95, 97, 99, 98), (82, 48, 55, 85), (98, 99, 96, 93), (99, 97, 96), (44, 78, 94, 69), (81, 86, 94, 78), (97, 94, 85, 96), (100, 101, 103, 102), (102, 103, 105, 104), (104, 105, 107, 106), (106, 107, 109, 108), (108, 109, 111, 110), (110, 111, 113, 112), (112, 113, 115, 114), (114, 115, 117, 116), (116, 117, 119, 118), (118, 119, 121, 120), (120, 121, 123, 122), (122, 123, 125, 124), (124, 125, 127, 126), (126, 127, 129, 128), (128, 129, 131, 130), (130, 131, 133, 132), (132, 133, 135, 134), (134, 135, 137, 136), (136, 137, 139, 138), (138, 139, 141, 140), (140, 141, 143, 142), (142, 143, 145, 144), (144, 145, 147, 146), (146, 147, 149, 148), (148, 149, 151, 150), (150, 151, 153, 152), (152, 153, 155, 154), (154, 155, 157, 156), (156, 157, 159, 158), (158, 159, 161, 160), (160, 161, 163, 162), (162, 163, 101, 100), (258, 227, 196, 259), (257, 226, 227, 258), (256, 225, 226, 257), (255, 224, 225, 256), (254, 223, 224, 255), (253, 222, 223, 254), (252, 221, 222, 253), (251, 220, 221, 252), (250, 219, 220, 251), (249, 218, 219, 250), (248, 217, 218, 249), (247, 216, 217, 248), (246, 215, 216, 247), (245, 214, 215, 246), (244, 213, 214, 245), (243, 212, 213, 244), (242, 211, 212, 243), (241, 210, 211, 242), (240, 209, 210, 241), (239, 208, 209, 240), (238, 207, 208, 239), (237, 206, 207, 238), (236, 205, 206, 237), (235, 204, 205, 236), (234, 203, 204, 235), (233, 202, 203, 234), (232, 201, 202, 233), (231, 200, 201, 232), (230, 199, 200, 231), (229, 198, 199, 230), (228, 197, 198, 229), (259, 196, 197, 228), (164, 259, 228, 165), (165, 228, 229, 166), (166, 229, 230, 167), (167, 230, 231, 168), (168, 231, 232, 169), (169, 232, 233, 170), (170, 233, 234, 171), (171, 234, 235, 172), (172, 235, 236, 173), (173, 236, 237, 174), (174, 237, 238, 175), (175, 238, 239, 176), (176, 239, 240, 177), (177, 240, 241, 178), (178, 241, 242, 179), (179, 242, 243, 180), (180, 243, 244, 181), (181, 244, 245, 182), (182, 245, 246, 183), (183, 246, 247, 184), (184, 247, 248, 185), (185, 248, 249, 186), (186, 249, 250, 187), (187, 250, 251, 188), (188, 251, 252, 189), (189, 252, 253, 190), (190, 253, 254, 191), (191, 254, 255, 192), (192, 255, 256, 193), (193, 256, 257, 194), (194, 257, 258, 195), (195, 258, 259, 164), (227, 291, 260, 196), (226, 290, 291, 227), (225, 289, 290, 226), (224, 288, 289, 225), (223, 287, 288, 224), (222, 286, 287, 223), (221, 285, 286, 222), (220, 284, 285, 221), (219, 283, 284, 220), (218, 282, 283, 219), (217, 281, 282, 218), (216, 280, 281, 217), (215, 279, 280, 216), (214, 278, 279, 215), (213, 277, 278, 214), (212, 276, 277, 213), (211, 275, 276, 212), (210, 274, 275, 211), (209, 273, 274, 210), (208, 272, 273, 209), (207, 271, 272, 208), (206, 270, 271, 207), (205, 269, 270, 206), (204, 268, 269, 205), (203, 267, 268, 204), (202, 266, 267, 203), (201, 265, 266, 202), (200, 264, 265, 201), (199, 263, 264, 200), (198, 262, 263, 199), (197, 261, 262, 198), (196, 260, 261, 197), (386, 387, 324, 355), (385, 386, 355, 354), (384, 385, 354, 353), (383, 384, 353, 352), (382, 383, 352, 351), (381, 382, 351, 350), (380, 381, 350, 349), (379, 380, 349, 348), (378, 379, 348, 347), (377, 378, 347, 346), (376, 377, 346, 345), (375, 376, 345, 344), (374, 375, 344, 343), (373, 374, 343, 342), (372, 373, 342, 341), (371, 372, 341, 340), (370, 371, 340, 339), (369, 370, 339, 338), (368, 369, 338, 337), (367, 368, 337, 336), (366, 367, 336, 335), (365, 366, 335, 334), (364, 365, 334, 333), (363, 364, 333, 332), (362, 363, 332, 331), (361, 362, 331, 330), (360, 361, 330, 329), (359, 360, 329, 328), (358, 359, 328, 327), (357, 358, 327, 326), (356, 357, 326, 325), (387, 356, 325, 324), (292, 293, 356, 387), (293, 294, 357, 356), (294, 295, 358, 357), (295, 296, 359, 358), (296, 297, 360, 359), (297, 298, 361, 360), (298, 299, 362, 361), (299, 300, 363, 362), (300, 301, 364, 363), (301, 302, 365, 364), (302, 303, 366, 365), (303, 304, 367, 366), (304, 305, 368, 367), (305, 306, 369, 368), (306, 307, 370, 369), (307, 308, 371, 370), (308, 309, 372, 371), (309, 310, 373, 372), (310, 311, 374, 373), (311, 312, 375, 374), (312, 313, 376, 375), (313, 314, 377, 376), (314, 315, 378, 377), (315, 316, 379, 378), (316, 317, 380, 379), (317, 318, 381, 380), (318, 319, 382, 381), (319, 320, 383, 382), (320, 321, 384, 383), (321, 322, 385, 384), (322, 323, 386, 385), (323, 292, 387, 386), (355, 324, 388, 419), (354, 355, 419, 418), (353, 354, 418, 417), (352, 353, 417, 416), (351, 352, 416, 415), (350, 351, 415, 414), (349, 350, 414, 413), (348, 349, 413, 412), (347, 348, 412, 411), (346, 347, 411, 410), (345, 346, 410, 409), (344, 345, 409, 408), (343, 344, 408, 407), (342, 343, 407, 406), (341, 342, 406, 405), (340, 341, 405, 404), (339, 340, 404, 403), (338, 339, 403, 402), (337, 338, 402, 401), (336, 337, 401, 400), (335, 336, 400, 399), (334, 335, 399, 398), (333, 334, 398, 397), (332, 333, 397, 396), (331, 332, 396, 395), (330, 331, 395, 394), (329, 330, 394, 393), (328, 329, 393, 392), (327, 328, 392, 391), (326, 327, 391, 390), (325, 326, 390, 389), (324, 325, 389, 388), (484, 421, 423, 485), (485, 423, 425, 486), (486, 425, 427, 487), (487, 427, 429, 488), (488, 429, 431, 489), (489, 431, 433, 490), (490, 433, 435, 491), (491, 435, 437, 492), (492, 437, 439, 493), (493, 439, 441, 494), (494, 441, 443, 495), (495, 443, 445, 496), (496, 445, 447, 497), (497, 447, 449, 498), (498, 449, 451, 499), (499, 451, 453, 500), (500, 453, 455, 501), (501, 455, 457, 502), (502, 457, 459, 503), (503, 459, 461, 504), (504, 461, 463, 505), (505, 463, 465, 506), (506, 465, 467, 507), (507, 467, 469, 508), (508, 469, 471, 509), (509, 471, 473, 510), (510, 473, 475, 511), (511, 475, 477, 512), (512, 477, 479, 513), (513, 479, 481, 514), (514, 481, 483, 515), (515, 483, 421, 484), (546, 515, 484, 547), (545, 514, 515, 546), (544, 513, 514, 545), (543, 512, 513, 544), (542, 511, 512, 543), (541, 510, 511, 542), (540, 509, 510, 541), (539, 508, 509, 540), (538, 507, 508, 539), (537, 506, 507, 538), (536, 505, 506, 537), (535, 504, 505, 536), (534, 503, 504, 535), (533, 502, 503, 534), (532, 501, 502, 533), (531, 500, 501, 532), (530, 499, 500, 531), (529, 498, 499, 530), (528, 497, 498, 529), (527, 496, 497, 528), (526, 495, 496, 527), (525, 494, 495, 526), (524, 493, 494, 525), (523, 492, 493, 524), (522, 491, 492, 523), (521, 490, 491, 522), (520, 489, 490, 521), (519, 488, 489, 520), (518, 487, 488, 519), (517, 486, 487, 518), (516, 485, 486, 517), (547, 484, 485, 516), (420, 547, 516, 422), (422, 516, 517, 424), (424, 517, 518, 426), (426, 518, 519, 428), (428, 519, 520, 430), (430, 520, 521, 432), (432, 521, 522, 434), (434, 522, 523, 436), (436, 523, 524, 438), (438, 524, 525, 440), (440, 525, 526, 442), (442, 526, 527, 444), (444, 527, 528, 446), (446, 528, 529, 448), (448, 529, 530, 450), (450, 530, 531, 452), (452, 531, 532, 454), (454, 532, 533, 456), (456, 533, 534, 458), (458, 534, 535, 460), (460, 535, 536, 462), (462, 536, 537, 464), (464, 537, 538, 466), (466, 538, 539, 468), (468, 539, 540, 470), (470, 540, 541, 472), (472, 541, 542, 474), (474, 542, 543, 476), (476, 543, 544, 478), (478, 544, 545, 480), (480, 545, 546, 482), (482, 546, 547, 420), (612, 613, 551, 549), (613, 614, 553, 551), (614, 615, 555, 553), (615, 616, 557, 555), (616, 617, 559, 557), (617, 618, 561, 559), (618, 619, 563, 561), (619, 620, 565, 563), (620, 621, 567, 565), (621, 622, 569, 567), (622, 623, 571, 569), (623, 624, 573, 571), (624, 625, 575, 573), (625, 626, 577, 575), (626, 627, 579, 577), (627, 628, 581, 579), (628, 629, 583, 581), (629, 630, 585, 583), (630, 631, 587, 585), (631, 632, 589, 587), (632, 633, 591, 589), (633, 634, 593, 591), (634, 635, 595, 593), (635, 636, 597, 595), (636, 637, 599, 597), (637, 638, 601, 599), (638, 639, 603, 601), (639, 640, 605, 603), (640, 641, 607, 605), (641, 642, 609, 607), (642, 643, 611, 609), (643, 612, 549, 611), (674, 675, 612, 643), (673, 674, 643, 642), (672, 673, 642, 641), (671, 672, 641, 640), (670, 671, 640, 639), (669, 670, 639, 638), (668, 669, 638, 637), (667, 668, 637, 636), (666, 667, 636, 635), (665, 666, 635, 634), (664, 665, 634, 633), (663, 664, 633, 632), (662, 663, 632, 631), (661, 662, 631, 630), (660, 661, 630, 629), (659, 660, 629, 628), (658, 659, 628, 627), (657, 658, 627, 626), (656, 657, 626, 625), (655, 656, 625, 624), (654, 655, 624, 623), (653, 654, 623, 622), (652, 653, 622, 621), (651, 652, 621, 620), (650, 651, 620, 619), (649, 650, 619, 618), (648, 649, 618, 617), (647, 648, 617, 616), (646, 647, 616, 615), (645, 646, 615, 614), (644, 645, 614, 613), (675, 644, 613, 612), (548, 550, 644, 675), (550, 552, 645, 644), (552, 554, 646, 645), (554, 556, 647, 646), (556, 558, 648, 647), (558, 560, 649, 648), (560, 562, 650, 649), (562, 564, 651, 650), (564, 566, 652, 651), (566, 568, 653, 652), (568, 570, 654, 653), (570, 572, 655, 654), (572, 574, 656, 655), (574, 576, 657, 656), (576, 578, 658, 657), (578, 580, 659, 658), (580, 582, 660, 659), (582, 584, 661, 660), (584, 586, 662, 661), (586, 588, 663, 662), (588, 590, 664, 663), (590, 592, 665, 664), (592, 594, 666, 665), (594, 596, 667, 666), (596, 598, 668, 667), (598, 600, 669, 668), (600, 602, 670, 669), (602, 604, 671, 670), (604, 606, 672, 671), (606, 608, 673, 672), (608, 610, 674, 673), (610, 548, 675, 674), (676, 685, 696, 684), (685, 677, 686, 696), (696, 686, 679, 687), (684, 696, 687, 678), (678, 687, 697, 688), (687, 679, 689, 697), (697, 689, 683, 690), (688, 697, 690, 682), (682, 690, 698, 691), (690, 683, 692, 698), (698, 692, 681, 693), (691, 698, 693, 680), (680, 693, 699, 694), (693, 681, 695, 699), (699, 695, 677, 685), (694, 699, 685, 676), (678, 688, 700, 684), (688, 682, 691, 700), (700, 691, 680, 694), (684, 700, 694, 676), (683, 689, 701, 692), (689, 679, 686, 701), (701, 686, 677, 695), (692, 701, 695, 681), (702, 710, 722, 711), (711, 722, 712, 703), (722, 713, 705, 712), (710, 704, 713, 722), (704, 714, 723, 713), (713, 723, 715, 705), (723, 716, 709, 715), (714, 708, 716, 723), (708, 717, 724, 716), (716, 724, 718, 709), (724, 719, 707, 718), (717, 706, 719, 724), (706, 720, 725, 719), (719, 725, 721, 707), (725, 711, 703, 721), (720, 702, 711, 725), (704, 710, 726, 714), (714, 726, 717, 708), (726, 720, 706, 717), (710, 702, 720, 726), (709, 718, 727, 715), (715, 727, 712, 705), (727, 721, 703, 712), (718, 707, 721, 727), (728, 737, 748, 736), (737, 729, 738, 748), (748, 738, 731, 739), (736, 748, 739, 730), (730, 739, 749, 740), (739, 731, 741, 749), (749, 741, 735, 742), (740, 749, 742, 734), (734, 742, 750, 743), (742, 735, 744, 750), (750, 744, 733, 745), (743, 750, 745, 732), (732, 745, 751, 746), (745, 733, 747, 751), (751, 747, 729, 737), (746, 751, 737, 728), (730, 740, 752, 736), (740, 734, 743, 752), (752, 743, 732, 746), (736, 752, 746, 728), (735, 741, 753, 744), (741, 731, 738, 753), (753, 738, 729, 747), (744, 753, 747, 733), (754, 762, 774, 763), (763, 774, 764, 755), (774, 765, 757, 764), (762, 756, 765, 774), (756, 766, 775, 765), (765, 775, 767, 757), (775, 768, 761, 767), (766, 760, 768, 775), (760, 769, 776, 768), (768, 776, 770, 761), (776, 771, 759, 770), (769, 758, 771, 776), (758, 772, 777, 771), (771, 777, 773, 759), (777, 763, 755, 773), (772, 754, 763, 777), (756, 762, 778, 766), (766, 778, 769, 760), (778, 772, 758, 769), (762, 754, 772, 778), (761, 770, 779, 767), (767, 779, 764, 757), (779, 773, 755, 764), (770, 759, 773, 779)])
me_cube.polygons.foreach_set('material_index', [0, 0, 0, 0, 0, 0, 0, 0, 0, 0, 0, 0, 0, 0, 0, 0, 0, 0, 0, 0, 0, 0, 0, 0, 0, 0, 0, 0, 0, 0, 0, 0, 0, 0, 0, 0, 0, 0, 0, 0, 0, 0, 0, 0, 0, 0, 0, 0, 0, 0, 0, 0, 0, 0, 0, 1, 0, 0, 1, 0, 0, 2, 0, 0, 0, 0, 0, 0, 0, 0, 0, 0, 0, 0, 0, 0, 0, 0, 0, 0, 0, 0, 0, 0, 0, 1, 0, 0, 1, 0, 0, 2, 0, 0, 0, 0, 0, 0, 0, 0, 0, 0, 0, 0, 0, 0, 0, 0, 0, 0, 0, 0, 0, 0, 0, 0, 0, 0, 0, 0, 0, 0, 0, 0, 0, 0, 0, 0, 0, 0, 0, 0, 0, 0, 0, 0, 0, 0, 0, 0, 0, 0, 0, 0, 0, 0, 0, 0, 0, 0, 0, 0, 0, 0, 0, 0, 0, 0, 0, 0, 0, 0, 0, 0, 0, 0, 0, 0, 0, 0, 0, 0, 0, 0, 0, 0, 0, 0, 0, 0, 0, 0, 0, 0, 0, 0, 0, 0, 0, 0, 0, 0, 0, 0, 0, 0, 0, 0, 0, 0, 0, 0, 0, 0, 0, 0, 0, 0, 0, 0, 0, 0, 0, 0, 0, 0, 0, 0, 0, 0, 0, 0, 0, 0, 0, 0, 0, 0, 0, 0, 0, 0, 0, 0, 0, 0, 0, 0, 0, 0, 0, 0, 0, 0, 0, 0, 0, 0, 0, 0, 0, 0, 0, 0, 0, 0, 0, 0, 0, 0, 0, 0, 0, 0, 0, 0, 0, 0, 0, 0, 0, 0, 0, 0, 0, 0, 0, 0, 0, 0, 0, 0, 0, 0, 0, 0, 0, 0, 0, 0, 0, 0, 0, 0, 0, 0, 0, 0, 0, 0, 0, 0, 0, 0, 0, 0, 0, 0, 0, 0, 0, 0, 0, 0, 0, 0, 0, 0, 0, 0, 0, 0, 0, 0, 0, 0, 0, 0, 0, 0, 0, 0, 0, 0, 0, 0, 0, 0, 0, 0, 0, 0, 0, 0, 0, 0, 0, 0, 0, 0, 0, 0, 0, 0, 0, 0, 0, 0, 0, 0, 0, 0, 0, 0, 0, 0, 0, 0, 0, 0, 0, 0, 0, 0, 0, 0, 0, 0, 0, 0, 0, 0, 0, 0, 0, 0, 0, 0, 0, 0, 0, 0, 0, 0, 0, 0, 0, 0, 0, 0, 0, 0, 0, 0, 0, 0, 0, 0, 0, 0, 0, 0, 0, 0, 0, 0, 0, 0, 0, 0, 0, 0, 0, 0, 0, 0, 0, 0, 0, 0, 0, 0, 0, 0, 0, 0, 0, 0, 0, 0, 0, 0, 0, 0, 0, 0, 0, 0, 0, 0, 0, 0, 0, 0, 0, 0, 0, 0, 0, 0, 0, 0, 0, 0, 0, 0, 0, 0, 0, 0, 0, 0, 0, 0, 0, 0, 0, 0, 0, 0, 0, 0, 0, 0, 0, 0, 0, 0, 0, 0, 0, 0, 0, 0, 0, 0, 0, 0, 0, 0, 0, 0, 0, 0, 0, 0, 0, 0, 0, 0, 0, 0, 0, 0, 0, 0, 0, 0, 0, 0, 0, 0, 0, 0, 0, 0, 0, 0, 0, 0, 0, 0, 0, 0, 0, 0, 0, 0, 0, 0, 0, 0, 0, 0, 0, 0, 0, 0, 0, 0, 0, 0, 0, 0, 0, 0, 0, 0, 0, 0, 0, 0, 0, 0, 0, 0, 0, 0, 0, 0, 0, 0, 0, 0, 0, 0, 0, 0, 0, 0, 0, 0, 0, 0, 0, 0, 0, 0, 0, 0, 0, 0, 0, 0, 0, 0, 0, 0, 0, 0, 0, 0, 0, 0])
_uv = me_cube.uv_layers.new(name='UVMap')
_uv.uv.foreach_set('vector', [0.375, 0.0, 0.5, 0.0, 0.5, 0.125, 0.375, 0.125, 0.5625, 0.0, 0.625, 0.0, 0.625, 0.125, 0.5625, 0.125, 0.5625, 0.125, 0.625, 0.125, 0.625, 0.25, 0.5625, 0.25, 0.375, 0.125, 0.5, 0.125, 0.5, 0.25, 0.375, 0.25, 0.375, 0.25, 0.5, 0.25, 0.5, 0.375, 0.375, 0.375, 0.5625, 0.25, 0.625, 0.25, 0.625, 0.375, 0.5625, 0.375, 0.5625, 0.875, 0.625, 0.875, 0.625, 1.0, 0.5625, 1.0, 0.375, 0.875, 0.5, 0.875, 0.5, 1.0, 0.375, 1.0, 0.125, 0.5, 0.25, 0.5, 0.25, 0.625, 0.125, 0.625, 0.125, 0.625, 0.25, 0.625, 0.25, 0.75, 0.125, 0.75, 0.75, 0.5, 0.875, 0.5, 0.875, 0.625, 0.75, 0.625, 0.75, 0.625, 0.875, 0.625, 0.875, 0.75, 0.75, 0.75, 0.5, 0.875, 0.5625, 0.875, 0.5625, 1.0, 0.5, 1.0, 0.5, 0.25, 0.5625, 0.25, 0.5625, 0.375, 0.5, 0.375, 0.5, 0.125, 0.5625, 0.125, 0.5625, 0.25, 0.5, 0.25, 0.5, 0.0, 0.5625, 0.0, 0.5625, 0.125, 0.5, 0.125, 0.375, 0.0, 0.375, 0.125, 0.5, 0.125, 0.5, 0.0, 0.5625, 0.0, 0.5625, 0.125, 0.625, 0.125, 0.625, 0.0, 0.5625, 0.125, 0.5625, 0.25, 0.625, 0.25, 0.625, 0.125, 0.375, 0.125, 0.375, 0.25, 0.5, 0.25, 0.5, 0.125, 0.375, 0.25, 0.375, 0.375, 0.5, 0.375, 0.5, 0.25, 0.5625, 0.25, 0.5625, 0.375, 0.625, 0.375, 0.625, 0.25, 0.5625, 0.875, 0.5625, 1.0, 0.625, 1.0, 0.625, 0.875, 0.375, 0.875, 0.375, 1.0, 0.5, 1.0, 0.5, 0.875, 0.125, 0.5, 0.125, 0.625, 0.25, 0.625, 0.25, 0.5, 0.125, 0.625, 0.125, 0.75, 0.25, 0.75, 0.25, 0.625, 0.75, 0.5, 0.75, 0.625, 0.875, 0.625, 0.875, 0.5, 0.75, 0.625, 0.75, 0.75, 0.875, 0.75, 0.875, 0.625, 0.5, 0.875, 0.5, 1.0, 0.5625, 1.0, 0.5625, 0.875, 0.5, 0.25, 0.5, 0.375, 0.5625, 0.375, 0.5625, 0.25, 0.5, 0.125, 0.5, 0.25, 0.5625, 0.25, 0.5625, 0.125, 0.5, 0.0, 0.5, 0.125, 0.5625, 0.125, 0.5625, 0.0, 0.4375, 0.0, 0.5, 0.0, 0.5, 0.125, 0.4375, 0.125, 0.5625, 0.0, 0.625, 0.0, 0.625, 0.125, 0.5625, 0.125, 0.4375, 0.125, 0.5, 0.125, 0.5, 0.25, 0.4375, 0.25, 0.4375, 0.25, 0.5, 0.25, 0.5, 0.375, 0.4375, 0.375, 0.5625, 0.875, 0.625, 0.875, 0.625, 1.0, 0.5625, 1.0, 0.4375, 0.875, 0.5, 0.875, 0.5, 1.0, 0.4375, 1.0, 0.125, 0.5, 0.25, 0.5, 0.25, 0.625, 0.125, 0.625, 0.125, 0.625, 0.25, 0.625, 0.25, 0.75, 0.125, 0.75, 0.875, 0.625, 0.75, 0.625, 0.0, 0.0, 0.0, 0.0, 0.75, 0.625, 0.875, 0.625, 0.875, 0.75, 0.75, 0.75, 0.5, 0.875, 0.5625, 0.875, 0.5625, 1.0, 0.5, 1.0, 0.5, 0.125, 0.5625, 0.125, 0.5625, 0.25, 0.5, 0.25, 0.5, 0.0, 0.5625, 0.0, 0.5625, 0.125, 0.5, 0.125, 0.4063, 0.875, 0.4375, 0.875, 0.4375, 1.0, 0.4063, 1.0, 0.4062, 0.25, 0.4375, 0.25, 0.4375, 0.375, 0.4063, 0.375, 0.4063, 0.125, 0.4375, 0.125, 0.4375, 0.25, 0.4062, 0.25, 0.4063, 0.0, 0.4375, 0.0, 0.4375, 0.125, 0.4063, 0.125, 0.375, 0.0, 0.4063, 0.0, 0.4063, 0.125, 0.375, 0.125, 0.375, 0.125, 0.4063, 0.125, 0.4062, 0.25, 0.375, 0.25, 0.375, 0.25, 0.4062, 0.25, 0.4063, 0.375, 0.375, 0.375, 0.375, 0.875, 0.4063, 0.875, 0.4063, 1.0, 0.375, 1.0, 0.0, 0.0, 0.0, 0.0, 0.0, 0.0, 0.0, 0.0, 0.5625, 0.125, 0.0, 0.0, 0.5625, 0.25, 0.0, 0.0, 0.0, 0.0, 0.0, 0.0, 0.0, 0.0, 0.5, 0.25, 0.5625, 0.25, 0.0, 0.0, 0.5, 0.375, 0.0, 0.0, 0.0, 0.0, 0.0, 0.0, 0.0, 0.0, 0.0, 0.0, 0.0, 0.0, 0.0, 0.0, 0.0, 0.0, 0.0, 0.0, 0.0, 0.0, 0.0, 0.0, 0.625, 0.125, 0.0, 0.0, 0.0, 0.0, 0.5625, 0.125, 0.0, 0.0, 0.0, 0.0, 0.5625, 0.25, 0.0, 0.0, 0.4375, 0.0, 0.4375, 0.125, 0.5, 0.125, 0.5, 0.0, 0.5625, 0.0, 0.5625, 0.125, 0.625, 0.125, 0.625, 0.0, 0.4375, 0.125, 0.4375, 0.25, 0.5, 0.25, 0.5, 0.125, 0.4375, 0.25, 0.4375, 0.375, 0.5, 0.375, 0.5, 0.25, 0.5625, 0.875, 0.5625, 1.0, 0.625, 1.0, 0.625, 0.875, 0.4375, 0.875, 0.4375, 1.0, 0.5, 1.0, 0.5, 0.875, 0.125, 0.5, 0.125, 0.625, 0.25, 0.625, 0.25, 0.5, 0.125, 0.625, 0.125, 0.75, 0.25, 0.75, 0.25, 0.625, 0.875, 0.625, 0.0, 0.0, 0.0, 0.0, 0.75, 0.625, 0.75, 0.625, 0.75, 0.75, 0.875, 0.75, 0.875, 0.625, 0.5, 0.875, 0.5, 1.0, 0.5625, 1.0, 0.5625, 0.875, 0.5, 0.125, 0.5, 0.25, 0.5625, 0.25, 0.5625, 0.125, 0.5, 0.0, 0.5, 0.125, 0.5625, 0.125, 0.5625, 0.0, 0.4063, 0.875, 0.4063, 1.0, 0.4375, 1.0, 0.4375, 0.875, 0.4062, 0.25, 0.4063, 0.375, 0.4375, 0.375, 0.4375, 0.25, 0.4063, 0.125, 0.4062, 0.25, 0.4375, 0.25, 0.4375, 0.125, 0.4063, 0.0, 0.4063, 0.125, 0.4375, 0.125, 0.4375, 0.0, 0.375, 0.0, 0.375, 0.125, 0.4063, 0.125, 0.4063, 0.0, 0.375, 0.125, 0.375, 0.25, 0.4062, 0.25, 0.4063, 0.125, 0.375, 0.25, 0.375, 0.375, 0.4063, 0.375, 0.4062, 0.25, 0.375, 0.875, 0.375, 1.0, 0.4063, 1.0, 0.4063, 0.875, 0.0, 0.0, 0.0, 0.0, 0.0, 0.0, 0.0, 0.0, 0.5625, 0.125, 0.5625, 0.25, 0.0, 0.0, 0.0, 0.0, 0.0, 0.0, 0.0, 0.0, 0.0, 0.0, 0.5, 0.25, 0.5, 0.375, 0.0, 0.0, 0.5625, 0.25, 0.0, 0.0, 0.0, 0.0, 0.0, 0.0, 0.0, 0.0, 0.0, 0.0, 0.0, 0.0, 0.0, 0.0, 0.0, 0.0, 0.0, 0.0, 0.0, 0.0, 0.0, 0.0, 0.625, 0.125, 0.5625, 0.125, 0.0, 0.0, 0.0, 0.0, 0.0, 0.0, 0.0, 0.0, 0.5625, 0.25, 0.0, 0.0, 1.0, 0.5, 1.0, 1.0, 0.9688, 1.0, 0.9688, 0.5, 0.9688, 0.5, 0.9688, 1.0, 0.9375, 1.0, 0.9375, 0.5, 0.9375, 0.5, 0.9375, 1.0, 0.9062, 1.0, 0.9062, 0.5, 0.9062, 0.5, 0.9062, 1.0, 0.875, 1.0, 0.875, 0.5, 0.875, 0.5, 0.875, 1.0, 0.8438, 1.0, 0.8438, 0.5, 0.8438, 0.5, 0.8438, 1.0, 0.8125, 1.0, 0.8125, 0.5, 0.8125, 0.5, 0.8125, 1.0, 0.7812, 1.0, 0.7812, 0.5, 0.7812, 0.5, 0.7812, 1.0, 0.75, 1.0, 0.75, 0.5, 0.75, 0.5, 0.75, 1.0, 0.7188, 1.0, 0.7188, 0.5, 0.7188, 0.5, 0.7188, 1.0, 0.6875, 1.0, 0.6875, 0.5, 0.6875, 0.5, 0.6875, 1.0, 0.6562, 1.0, 0.6562, 0.5, 0.6562, 0.5, 0.6562, 1.0, 0.625, 1.0, 0.625, 0.5, 0.625, 0.5, 0.625, 1.0, 0.5938, 1.0, 0.5938, 0.5, 0.5938, 0.5, 0.5938, 1.0, 0.5625, 1.0, 0.5625, 0.5, 0.5625, 0.5, 0.5625, 1.0, 0.5312, 1.0, 0.5312, 0.5, 0.5312, 0.5, 0.5312, 1.0, 0.5, 1.0, 0.5, 0.5, 0.5, 0.5, 0.5, 1.0, 0.4688, 1.0, 0.4688, 0.5, 0.4688, 0.5, 0.4688, 1.0, 0.4375, 1.0, 0.4375, 0.5, 0.4375, 0.5, 0.4375, 1.0, 0.4062, 1.0, 0.4062, 0.5, 0.4062, 0.5, 0.4062, 1.0, 0.375, 1.0, 0.375, 0.5, 0.375, 0.5, 0.375, 1.0, 0.3438, 1.0, 0.3438, 0.5, 0.3438, 0.5, 0.3438, 1.0, 0.3125, 1.0, 0.3125, 0.5, 0.3125, 0.5, 0.3125, 1.0, 0.2812, 1.0, 0.2812, 0.5, 0.2812, 0.5, 0.2812, 1.0, 0.25, 1.0, 0.25, 0.5, 0.25, 0.5, 0.25, 1.0, 0.2188, 1.0, 0.2188, 0.5, 0.2188, 0.5, 0.2188, 1.0, 0.1875, 1.0, 0.1875, 0.5, 0.1875, 0.5, 0.1875, 1.0, 0.1562, 1.0, 0.1562, 0.5, 0.1562, 0.5, 0.1562, 1.0, 0.125, 1.0, 0.125, 0.5, 0.125, 0.5, 0.125, 1.0, 0.09375, 1.0, 0.09375, 0.5, 0.09375, 0.5, 0.09375, 1.0, 0.0625, 1.0, 0.0625, 0.5, 0.0625, 0.5, 0.0625, 1.0, 0.03125, 1.0, 0.03125, 0.5, 0.03125, 0.5, 0.03125, 1.0, 0.0, 1.0, 0.0, 0.5, 0.03125, 0.525, 0.03125, 0.75, 0.0, 0.75, 0.0, 0.525, 0.0625, 0.525, 0.0625, 0.75, 0.03125, 0.75, 0.03125, 0.525, 0.09375, 0.525, 0.09375, 0.75, 0.0625, 0.75, 0.0625, 0.525, 0.125, 0.525, 0.125, 0.75, 0.09375, 0.75, 0.09375, 0.525, 0.1562, 0.525, 0.1562, 0.75, 0.125, 0.75, 0.125, 0.525, 0.1875, 0.525, 0.1875, 0.75, 0.1562, 0.75, 0.1562, 0.525, 0.2188, 0.525, 0.2188, 0.75, 0.1875, 0.75, 0.1875, 0.525, 0.25, 0.525, 0.25, 0.75, 0.2188, 0.75, 0.2188, 0.525, 0.2812, 0.525, 0.2812, 0.75, 0.25, 0.75, 0.25, 0.525, 0.3125, 0.525, 0.3125, 0.75, 0.2812, 0.75, 0.2812, 0.525, 0.3438, 0.525, 0.3438, 0.75, 0.3125, 0.75, 0.3125, 0.525, 0.375, 0.525, 0.375, 0.75, 0.3438, 0.75, 0.3438, 0.525, 0.4062, 0.525, 0.4062, 0.75, 0.375, 0.75, 0.375, 0.525, 0.4375, 0.525, 0.4375, 0.75, 0.4062, 0.75, 0.4062, 0.525, 0.4688, 0.525, 0.4688, 0.75, 0.4375, 0.75, 0.4375, 0.525, 0.5, 0.525, 0.5, 0.75, 0.4688, 0.75, 0.4688, 0.525, 0.5312, 0.525, 0.5312, 0.75, 0.5, 0.75, 0.5, 0.525, 0.5625, 0.525, 0.5625, 0.75, 0.5312, 0.75, 0.5312, 0.525, 0.5938, 0.525, 0.5938, 0.75, 0.5625, 0.75, 0.5625, 0.525, 0.625, 0.525, 0.625, 0.75, 0.5938, 0.75, 0.5938, 0.525, 0.6562, 0.525, 0.6562, 0.75, 0.625, 0.75, 0.625, 0.525, 0.6875, 0.525, 0.6875, 0.75, 0.6562, 0.75, 0.6562, 0.525, 0.7188, 0.525, 0.7188, 0.75, 0.6875, 0.75, 0.6875, 0.525, 0.75, 0.525, 0.75, 0.75, 0.7188, 0.75, 0.7188, 0.525, 0.7812, 0.525, 0.7812, 0.75, 0.75, 0.75, 0.75, 0.525, 0.8125, 0.525, 0.8125, 0.75, 0.7812, 0.75, 0.7812, 0.525, 0.8438, 0.525, 0.8438, 0.75, 0.8125, 0.75, 0.8125, 0.525, 0.875, 0.525, 0.875, 0.75, 0.8438, 0.75, 0.8438, 0.525, 0.9063, 0.525, 0.9062, 0.75, 0.875, 0.75, 0.875, 0.525, 0.9375, 0.525, 0.9375, 0.75, 0.9062, 0.75, 0.9063, 0.525, 0.9688, 0.525, 0.9688, 0.75, 0.9375, 0.75, 0.9375, 0.525, 1.0, 0.525, 1.0, 0.75, 0.9688, 0.75, 0.9688, 0.525, 1.0, 0.5, 1.0, 0.525, 0.9688, 0.525, 0.9688, 0.5, 0.9688, 0.5, 0.9688, 0.525, 0.9375, 0.525, 0.9375, 0.5, 0.9375, 0.5, 0.9375, 0.525, 0.9063, 0.525, 0.9062, 0.5, 0.9062, 0.5, 0.9063, 0.525, 0.875, 0.525, 0.875, 0.5, 0.875, 0.5, 0.875, 0.525, 0.8438, 0.525, 0.8438, 0.5, 0.8438, 0.5, 0.8438, 0.525, 0.8125, 0.525, 0.8125, 0.5, 0.8125, 0.5, 0.8125, 0.525, 0.7812, 0.525, 0.7812, 0.5, 0.7812, 0.5, 0.7812, 0.525, 0.75, 0.525, 0.75, 0.5, 0.75, 0.5, 0.75, 0.525, 0.7188, 0.525, 0.7188, 0.5, 0.7188, 0.5, 0.7188, 0.525, 0.6875, 0.525, 0.6875, 0.5, 0.6875, 0.5, 0.6875, 0.525, 0.6562, 0.525, 0.6562, 0.5, 0.6562, 0.5, 0.6562, 0.525, 0.625, 0.525, 0.625, 0.5, 0.625, 0.5, 0.625, 0.525, 0.5938, 0.525, 0.5938, 0.5, 0.5938, 0.5, 0.5938, 0.525, 0.5625, 0.525, 0.5625, 0.5, 0.5625, 0.5, 0.5625, 0.525, 0.5312, 0.525, 0.5312, 0.5, 0.5312, 0.5, 0.5312, 0.525, 0.5, 0.525, 0.5, 0.5, 0.5, 0.5, 0.5, 0.525, 0.4688, 0.525, 0.4688, 0.5, 0.4688, 0.5, 0.4688, 0.525, 0.4375, 0.525, 0.4375, 0.5, 0.4375, 0.5, 0.4375, 0.525, 0.4062, 0.525, 0.4062, 0.5, 0.4062, 0.5, 0.4062, 0.525, 0.375, 0.525, 0.375, 0.5, 0.375, 0.5, 0.375, 0.525, 0.3438, 0.525, 0.3438, 0.5, 0.3438, 0.5, 0.3438, 0.525, 0.3125, 0.525, 0.3125, 0.5, 0.3125, 0.5, 0.3125, 0.525, 0.2812, 0.525, 0.2812, 0.5, 0.2812, 0.5, 0.2812, 0.525, 0.25, 0.525, 0.25, 0.5, 0.25, 0.5, 0.25, 0.525, 0.2188, 0.525, 0.2188, 0.5, 0.2188, 0.5, 0.2188, 0.525, 0.1875, 0.525, 0.1875, 0.5, 0.1875, 0.5, 0.1875, 0.525, 0.1562, 0.525, 0.1562, 0.5, 0.1562, 0.5, 0.1562, 0.525, 0.125, 0.525, 0.125, 0.5, 0.125, 0.5, 0.125, 0.525, 0.09375, 0.525, 0.09375, 0.5, 0.09375, 0.5, 0.09375, 0.525, 0.0625, 0.525, 0.0625, 0.5, 0.0625, 0.5, 0.0625, 0.525, 0.03125, 0.525, 0.03125, 0.5, 0.03125, 0.5, 0.03125, 0.525, 0.0, 0.525, 0.0, 0.5, 0.03125, 0.75, 0.03125, 0.9875, 0.0, 0.9875, 0.0, 0.75, 0.0625, 0.75, 0.0625, 0.9875, 0.03125, 0.9875, 0.03125, 0.75, 0.09375, 0.75, 0.09375, 0.9875, 0.0625, 0.9875, 0.0625, 0.75, 0.125, 0.75, 0.125, 0.9875, 0.09375, 0.9875, 0.09375, 0.75, 0.1562, 0.75, 0.1562, 0.9875, 0.125, 0.9875, 0.125, 0.75, 0.1875, 0.75, 0.1875, 0.9875, 0.1562, 0.9875, 0.1562, 0.75, 0.2188, 0.75, 0.2187, 0.9875, 0.1875, 0.9875, 0.1875, 0.75, 0.25, 0.75, 0.25, 0.9875, 0.2187, 0.9875, 0.2188, 0.75, 0.2812, 0.75, 0.2812, 0.9875, 0.25, 0.9875, 0.25, 0.75, 0.3125, 0.75, 0.3125, 0.9875, 0.2812, 0.9875, 0.2812, 0.75, 0.3438, 0.75, 0.3438, 0.9875, 0.3125, 0.9875, 0.3125, 0.75, 0.375, 0.75, 0.375, 0.9875, 0.3438, 0.9875, 0.3438, 0.75, 0.4062, 0.75, 0.4062, 0.9875, 0.375, 0.9875, 0.375, 0.75, 0.4375, 0.75, 0.4375, 0.9875, 0.4062, 0.9875, 0.4062, 0.75, 0.4688, 0.75, 0.4688, 0.9875, 0.4375, 0.9875, 0.4375, 0.75, 0.5, 0.75, 0.5, 0.9875, 0.4688, 0.9875, 0.4688, 0.75, 0.5312, 0.75, 0.5312, 0.9875, 0.5, 0.9875, 0.5, 0.75, 0.5625, 0.75, 0.5625, 0.9875, 0.5312, 0.9875, 0.5312, 0.75, 0.5938, 0.75, 0.5938, 0.9875, 0.5625, 0.9875, 0.5625, 0.75, 0.625, 0.75, 0.625, 0.9875, 0.5938, 0.9875, 0.5938, 0.75, 0.6562, 0.75, 0.6562, 0.9875, 0.625, 0.9875, 0.625, 0.75, 0.6875, 0.75, 0.6875, 0.9875, 0.6562, 0.9875, 0.6562, 0.75, 0.7188, 0.75, 0.7187, 0.9875, 0.6875, 0.9875, 0.6875, 0.75, 0.75, 0.75, 0.75, 0.9875, 0.7187, 0.9875, 0.7188, 0.75, 0.7812, 0.75, 0.7812, 0.9875, 0.75, 0.9875, 0.75, 0.75, 0.8125, 0.75, 0.8125, 0.9875, 0.7812, 0.9875, 0.7812, 0.75, 0.8438, 0.75, 0.8438, 0.9875, 0.8125, 0.9875, 0.8125, 0.75, 0.875, 0.75, 0.875, 0.9875, 0.8438, 0.9875, 0.8438, 0.75, 0.9062, 0.75, 0.9062, 0.9875, 0.875, 0.9875, 0.875, 0.75, 0.9375, 0.75, 0.9375, 0.9875, 0.9062, 0.9875, 0.9062, 0.75, 0.9688, 0.75, 0.9688, 0.9875, 0.9375, 0.9875, 0.9375, 0.75, 1.0, 0.75, 1.0, 0.9875, 0.9688, 0.9875, 0.9688, 0.75, 0.03125, 0.525, 0.0, 0.525, 0.0, 0.75, 0.03125, 0.75, 0.0625, 0.525, 0.03125, 0.525, 0.03125, 0.75, 0.0625, 0.75, 0.09375, 0.525, 0.0625, 0.525, 0.0625, 0.75, 0.09375, 0.75, 0.125, 0.525, 0.09375, 0.525, 0.09375, 0.75, 0.125, 0.75, 0.1562, 0.525, 0.125, 0.525, 0.125, 0.75, 0.1562, 0.75, 0.1875, 0.525, 0.1562, 0.525, 0.1562, 0.75, 0.1875, 0.75, 0.2188, 0.525, 0.1875, 0.525, 0.1875, 0.75, 0.2188, 0.75, 0.25, 0.525, 0.2188, 0.525, 0.2188, 0.75, 0.25, 0.75, 0.2812, 0.525, 0.25, 0.525, 0.25, 0.75, 0.2812, 0.75, 0.3125, 0.525, 0.2812, 0.525, 0.2812, 0.75, 0.3125, 0.75, 0.3438, 0.525, 0.3125, 0.525, 0.3125, 0.75, 0.3438, 0.75, 0.375, 0.525, 0.3438, 0.525, 0.3438, 0.75, 0.375, 0.75, 0.4062, 0.525, 0.375, 0.525, 0.375, 0.75, 0.4062, 0.75, 0.4375, 0.525, 0.4062, 0.525, 0.4062, 0.75, 0.4375, 0.75, 0.4688, 0.525, 0.4375, 0.525, 0.4375, 0.75, 0.4688, 0.75, 0.5, 0.525, 0.4688, 0.525, 0.4688, 0.75, 0.5, 0.75, 0.5312, 0.525, 0.5, 0.525, 0.5, 0.75, 0.5312, 0.75, 0.5625, 0.525, 0.5312, 0.525, 0.5312, 0.75, 0.5625, 0.75, 0.5938, 0.525, 0.5625, 0.525, 0.5625, 0.75, 0.5938, 0.75, 0.625, 0.525, 0.5938, 0.525, 0.5938, 0.75, 0.625, 0.75, 0.6562, 0.525, 0.625, 0.525, 0.625, 0.75, 0.6562, 0.75, 0.6875, 0.525, 0.6562, 0.525, 0.6562, 0.75, 0.6875, 0.75, 0.7188, 0.525, 0.6875, 0.525, 0.6875, 0.75, 0.7188, 0.75, 0.75, 0.525, 0.7188, 0.525, 0.7188, 0.75, 0.75, 0.75, 0.7812, 0.525, 0.75, 0.525, 0.75, 0.75, 0.7812, 0.75, 0.8125, 0.525, 0.7812, 0.525, 0.7812, 0.75, 0.8125, 0.75, 0.8438, 0.525, 0.8125, 0.525, 0.8125, 0.75, 0.8438, 0.75, 0.875, 0.525, 0.8438, 0.525, 0.8438, 0.75, 0.875, 0.75, 0.9063, 0.525, 0.875, 0.525, 0.875, 0.75, 0.9062, 0.75, 0.9375, 0.525, 0.9063, 0.525, 0.9062, 0.75, 0.9375, 0.75, 0.9688, 0.525, 0.9375, 0.525, 0.9375, 0.75, 0.9688, 0.75, 1.0, 0.525, 0.9688, 0.525, 0.9688, 0.75, 1.0, 0.75, 1.0, 0.5, 0.9688, 0.5, 0.9688, 0.525, 1.0, 0.525, 0.9688, 0.5, 0.9375, 0.5, 0.9375, 0.525, 0.9688, 0.525, 0.9375, 0.5, 0.9062, 0.5, 0.9063, 0.525, 0.9375, 0.525, 0.9062, 0.5, 0.875, 0.5, 0.875, 0.525, 0.9063, 0.525, 0.875, 0.5, 0.8438, 0.5, 0.8438, 0.525, 0.875, 0.525, 0.8438, 0.5, 0.8125, 0.5, 0.8125, 0.525, 0.8438, 0.525, 0.8125, 0.5, 0.7812, 0.5, 0.7812, 0.525, 0.8125, 0.525, 0.7812, 0.5, 0.75, 0.5, 0.75, 0.525, 0.7812, 0.525, 0.75, 0.5, 0.7188, 0.5, 0.7188, 0.525, 0.75, 0.525, 0.7188, 0.5, 0.6875, 0.5, 0.6875, 0.525, 0.7188, 0.525, 0.6875, 0.5, 0.6562, 0.5, 0.6562, 0.525, 0.6875, 0.525, 0.6562, 0.5, 0.625, 0.5, 0.625, 0.525, 0.6562, 0.525, 0.625, 0.5, 0.5938, 0.5, 0.5938, 0.525, 0.625, 0.525, 0.5938, 0.5, 0.5625, 0.5, 0.5625, 0.525, 0.5938, 0.525, 0.5625, 0.5, 0.5312, 0.5, 0.5312, 0.525, 0.5625, 0.525, 0.5312, 0.5, 0.5, 0.5, 0.5, 0.525, 0.5312, 0.525, 0.5, 0.5, 0.4688, 0.5, 0.4688, 0.525, 0.5, 0.525, 0.4688, 0.5, 0.4375, 0.5, 0.4375, 0.525, 0.4688, 0.525, 0.4375, 0.5, 0.4062, 0.5, 0.4062, 0.525, 0.4375, 0.525, 0.4062, 0.5, 0.375, 0.5, 0.375, 0.525, 0.4062, 0.525, 0.375, 0.5, 0.3438, 0.5, 0.3438, 0.525, 0.375, 0.525, 0.3438, 0.5, 0.3125, 0.5, 0.3125, 0.525, 0.3438, 0.525, 0.3125, 0.5, 0.2812, 0.5, 0.2812, 0.525, 0.3125, 0.525, 0.2812, 0.5, 0.25, 0.5, 0.25, 0.525, 0.2812, 0.525, 0.25, 0.5, 0.2188, 0.5, 0.2188, 0.525, 0.25, 0.525, 0.2188, 0.5, 0.1875, 0.5, 0.1875, 0.525, 0.2188, 0.525, 0.1875, 0.5, 0.1562, 0.5, 0.1562, 0.525, 0.1875, 0.525, 0.1562, 0.5, 0.125, 0.5, 0.125, 0.525, 0.1562, 0.525, 0.125, 0.5, 0.09375, 0.5, 0.09375, 0.525, 0.125, 0.525, 0.09375, 0.5, 0.0625, 0.5, 0.0625, 0.525, 0.09375, 0.525, 0.0625, 0.5, 0.03125, 0.5, 0.03125, 0.525, 0.0625, 0.525, 0.03125, 0.5, 0.0, 0.5, 0.0, 0.525, 0.03125, 0.525, 0.03125, 0.75, 0.0, 0.75, 0.0, 0.9875, 0.03125, 0.9875, 0.0625, 0.75, 0.03125, 0.75, 0.03125, 0.9875, 0.0625, 0.9875, 0.09375, 0.75, 0.0625, 0.75, 0.0625, 0.9875, 0.09375, 0.9875, 0.125, 0.75, 0.09375, 0.75, 0.09375, 0.9875, 0.125, 0.9875, 0.1562, 0.75, 0.125, 0.75, 0.125, 0.9875, 0.1562, 0.9875, 0.1875, 0.75, 0.1562, 0.75, 0.1562, 0.9875, 0.1875, 0.9875, 0.2188, 0.75, 0.1875, 0.75, 0.1875, 0.9875, 0.2187, 0.9875, 0.25, 0.75, 0.2188, 0.75, 0.2187, 0.9875, 0.25, 0.9875, 0.2812, 0.75, 0.25, 0.75, 0.25, 0.9875, 0.2812, 0.9875, 0.3125, 0.75, 0.2812, 0.75, 0.2812, 0.9875, 0.3125, 0.9875, 0.3438, 0.75, 0.3125, 0.75, 0.3125, 0.9875, 0.3438, 0.9875, 0.375, 0.75, 0.3438, 0.75, 0.3438, 0.9875, 0.375, 0.9875, 0.4062, 0.75, 0.375, 0.75, 0.375, 0.9875, 0.4062, 0.9875, 0.4375, 0.75, 0.4062, 0.75, 0.4062, 0.9875, 0.4375, 0.9875, 0.4688, 0.75, 0.4375, 0.75, 0.4375, 0.9875, 0.4688, 0.9875, 0.5, 0.75, 0.4688, 0.75, 0.4688, 0.9875, 0.5, 0.9875, 0.5312, 0.75, 0.5, 0.75, 0.5, 0.9875, 0.5312, 0.9875, 0.5625, 0.75, 0.5312, 0.75, 0.5312, 0.9875, 0.5625, 0.9875, 0.5938, 0.75, 0.5625, 0.75, 0.5625, 0.9875, 0.5938, 0.9875, 0.625, 0.75, 0.5938, 0.75, 0.5938, 0.9875, 0.625, 0.9875, 0.6562, 0.75, 0.625, 0.75, 0.625, 0.9875, 0.6562, 0.9875, 0.6875, 0.75, 0.6562, 0.75, 0.6562, 0.9875, 0.6875, 0.9875, 0.7188, 0.75, 0.6875, 0.75, 0.6875, 0.9875, 0.7187, 0.9875, 0.75, 0.75, 0.7188, 0.75, 0.7187, 0.9875, 0.75, 0.9875, 0.7812, 0.75, 0.75, 0.75, 0.75, 0.9875, 0.7812, 0.9875, 0.8125, 0.75, 0.7812, 0.75, 0.7812, 0.9875, 0.8125, 0.9875, 0.8438, 0.75, 0.8125, 0.75, 0.8125, 0.9875, 0.8438, 0.9875, 0.875, 0.75, 0.8438, 0.75, 0.8438, 0.9875, 0.875, 0.9875, 0.9062, 0.75, 0.875, 0.75, 0.875, 0.9875, 0.9062, 0.9875, 0.9375, 0.75, 0.9062, 0.75, 0.9062, 0.9875, 0.9375, 0.9875, 0.9688, 0.75, 0.9375, 0.75, 0.9375, 0.9875, 0.9688, 0.9875, 1.0, 0.75, 0.9688, 0.75, 0.9688, 0.9875, 1.0, 0.9875, 1.0, 0.95, 1.0, 1.0, 0.9688, 1.0, 0.9688, 0.95, 0.9688, 0.95, 0.9688, 1.0, 0.9375, 1.0, 0.9375, 0.95, 0.9375, 0.95, 0.9375, 1.0, 0.9062, 1.0, 0.9062, 0.95, 0.9062, 0.95, 0.9062, 1.0, 0.875, 1.0, 0.875, 0.95, 0.875, 0.95, 0.875, 1.0, 0.8438, 1.0, 0.8438, 0.95, 0.8438, 0.95, 0.8438, 1.0, 0.8125, 1.0, 0.8125, 0.95, 0.8125, 0.95, 0.8125, 1.0, 0.7812, 1.0, 0.7812, 0.95, 0.7812, 0.95, 0.7812, 1.0, 0.75, 1.0, 0.75, 0.95, 0.75, 0.95, 0.75, 1.0, 0.7188, 1.0, 0.7188, 0.95, 0.7188, 0.95, 0.7188, 1.0, 0.6875, 1.0, 0.6875, 0.95, 0.6875, 0.95, 0.6875, 1.0, 0.6562, 1.0, 0.6562, 0.95, 0.6562, 0.95, 0.6562, 1.0, 0.625, 1.0, 0.625, 0.95, 0.625, 0.95, 0.625, 1.0, 0.5938, 1.0, 0.5938, 0.95, 0.5938, 0.95, 0.5938, 1.0, 0.5625, 1.0, 0.5625, 0.95, 0.5625, 0.95, 0.5625, 1.0, 0.5312, 1.0, 0.5312, 0.95, 0.5312, 0.95, 0.5312, 1.0, 0.5, 1.0, 0.5, 0.95, 0.5, 0.95, 0.5, 1.0, 0.4688, 1.0, 0.4688, 0.95, 0.4688, 0.95, 0.4688, 1.0, 0.4375, 1.0, 0.4375, 0.95, 0.4375, 0.95, 0.4375, 1.0, 0.4062, 1.0, 0.4062, 0.95, 0.4062, 0.95, 0.4062, 1.0, 0.375, 1.0, 0.375, 0.95, 0.375, 0.95, 0.375, 1.0, 0.3438, 1.0, 0.3438, 0.95, 0.3438, 0.95, 0.3438, 1.0, 0.3125, 1.0, 0.3125, 0.95, 0.3125, 0.95, 0.3125, 1.0, 0.2812, 1.0, 0.2812, 0.95, 0.2812, 0.95, 0.2812, 1.0, 0.25, 1.0, 0.25, 0.95, 0.25, 0.95, 0.25, 1.0, 0.2188, 1.0, 0.2188, 0.95, 0.2188, 0.95, 0.2188, 1.0, 0.1875, 1.0, 0.1875, 0.95, 0.1875, 0.95, 0.1875, 1.0, 0.1562, 1.0, 0.1562, 0.95, 0.1562, 0.95, 0.1562, 1.0, 0.125, 1.0, 0.125, 0.95, 0.125, 0.95, 0.125, 1.0, 0.09375, 1.0, 0.09375, 0.95, 0.09375, 0.95, 0.09375, 1.0, 0.0625, 1.0, 0.0625, 0.95, 0.0625, 0.95, 0.0625, 1.0, 0.03125, 1.0, 0.03125, 0.95, 0.03125, 0.95, 0.03125, 1.0, 0.0, 1.0, 0.0, 0.95, 0.03125, 0.725, 0.03125, 0.95, 0.0, 0.95, 0.0, 0.725, 0.0625, 0.725, 0.0625, 0.95, 0.03125, 0.95, 0.03125, 0.725, 0.09375, 0.725, 0.09375, 0.95, 0.0625, 0.95, 0.0625, 0.725, 0.125, 0.725, 0.125, 0.95, 0.09375, 0.95, 0.09375, 0.725, 0.1562, 0.725, 0.1562, 0.95, 0.125, 0.95, 0.125, 0.725, 0.1875, 0.725, 0.1875, 0.95, 0.1562, 0.95, 0.1562, 0.725, 0.2188, 0.725, 0.2188, 0.95, 0.1875, 0.95, 0.1875, 0.725, 0.25, 0.725, 0.25, 0.95, 0.2188, 0.95, 0.2188, 0.725, 0.2812, 0.725, 0.2812, 0.95, 0.25, 0.95, 0.25, 0.725, 0.3125, 0.725, 0.3125, 0.95, 0.2812, 0.95, 0.2812, 0.725, 0.3438, 0.725, 0.3438, 0.95, 0.3125, 0.95, 0.3125, 0.725, 0.375, 0.725, 0.375, 0.95, 0.3438, 0.95, 0.3438, 0.725, 0.4062, 0.725, 0.4062, 0.95, 0.375, 0.95, 0.375, 0.725, 0.4375, 0.725, 0.4375, 0.95, 0.4062, 0.95, 0.4062, 0.725, 0.4688, 0.725, 0.4688, 0.95, 0.4375, 0.95, 0.4375, 0.725, 0.5, 0.725, 0.5, 0.95, 0.4688, 0.95, 0.4688, 0.725, 0.5312, 0.725, 0.5312, 0.95, 0.5, 0.95, 0.5, 0.725, 0.5625, 0.725, 0.5625, 0.95, 0.5312, 0.95, 0.5312, 0.725, 0.5938, 0.725, 0.5938, 0.95, 0.5625, 0.95, 0.5625, 0.725, 0.625, 0.725, 0.625, 0.95, 0.5938, 0.95, 0.5938, 0.725, 0.6562, 0.725, 0.6562, 0.95, 0.625, 0.95, 0.625, 0.725, 0.6875, 0.725, 0.6875, 0.95, 0.6562, 0.95, 0.6562, 0.725, 0.7188, 0.725, 0.7188, 0.95, 0.6875, 0.95, 0.6875, 0.725, 0.75, 0.725, 0.75, 0.95, 0.7188, 0.95, 0.7188, 0.725, 0.7812, 0.725, 0.7812, 0.95, 0.75, 0.95, 0.75, 0.725, 0.8125, 0.725, 0.8125, 0.95, 0.7812, 0.95, 0.7812, 0.725, 0.8438, 0.725, 0.8438, 0.95, 0.8125, 0.95, 0.8125, 0.725, 0.875, 0.725, 0.875, 0.95, 0.8438, 0.95, 0.8438, 0.725, 0.9062, 0.725, 0.9062, 0.95, 0.875, 0.95, 0.875, 0.725, 0.9375, 0.725, 0.9375, 0.95, 0.9062, 0.95, 0.9062, 0.725, 0.9688, 0.725, 0.9688, 0.95, 0.9375, 0.95, 0.9375, 0.725, 1.0, 0.725, 1.0, 0.95, 0.9688, 0.95, 0.9688, 0.725, 1.0, 0.5, 1.0, 0.725, 0.9688, 0.725, 0.9688, 0.5, 0.9688, 0.5, 0.9688, 0.725, 0.9375, 0.725, 0.9375, 0.5, 0.9375, 0.5, 0.9375, 0.725, 0.9062, 0.725, 0.9062, 0.5, 0.9062, 0.5, 0.9062, 0.725, 0.875, 0.725, 0.875, 0.5, 0.875, 0.5, 0.875, 0.725, 0.8438, 0.725, 0.8438, 0.5, 0.8438, 0.5, 0.8438, 0.725, 0.8125, 0.725, 0.8125, 0.5, 0.8125, 0.5, 0.8125, 0.725, 0.7812, 0.725, 0.7812, 0.5, 0.7812, 0.5, 0.7812, 0.725, 0.75, 0.725, 0.75, 0.5, 0.75, 0.5, 0.75, 0.725, 0.7188, 0.725, 0.7188, 0.5, 0.7188, 0.5, 0.7188, 0.725, 0.6875, 0.725, 0.6875, 0.5, 0.6875, 0.5, 0.6875, 0.725, 0.6562, 0.725, 0.6562, 0.5, 0.6562, 0.5, 0.6562, 0.725, 0.625, 0.725, 0.625, 0.5, 0.625, 0.5, 0.625, 0.725, 0.5938, 0.725, 0.5938, 0.5, 0.5938, 0.5, 0.5938, 0.725, 0.5625, 0.725, 0.5625, 0.5, 0.5625, 0.5, 0.5625, 0.725, 0.5312, 0.725, 0.5312, 0.5, 0.5312, 0.5, 0.5312, 0.725, 0.5, 0.725, 0.5, 0.5, 0.5, 0.5, 0.5, 0.725, 0.4688, 0.725, 0.4688, 0.5, 0.4688, 0.5, 0.4688, 0.725, 0.4375, 0.725, 0.4375, 0.5, 0.4375, 0.5, 0.4375, 0.725, 0.4062, 0.725, 0.4062, 0.5, 0.4062, 0.5, 0.4062, 0.725, 0.375, 0.725, 0.375, 0.5, 0.375, 0.5, 0.375, 0.725, 0.3438, 0.725, 0.3438, 0.5, 0.3438, 0.5, 0.3438, 0.725, 0.3125, 0.725, 0.3125, 0.5, 0.3125, 0.5, 0.3125, 0.725, 0.2812, 0.725, 0.2812, 0.5, 0.2812, 0.5, 0.2812, 0.725, 0.25, 0.725, 0.25, 0.5, 0.25, 0.5, 0.25, 0.725, 0.2188, 0.725, 0.2188, 0.5, 0.2188, 0.5, 0.2188, 0.725, 0.1875, 0.725, 0.1875, 0.5, 0.1875, 0.5, 0.1875, 0.725, 0.1562, 0.725, 0.1562, 0.5, 0.1562, 0.5, 0.1562, 0.725, 0.125, 0.725, 0.125, 0.5, 0.125, 0.5, 0.125, 0.725, 0.09375, 0.725, 0.09375, 0.5, 0.09375, 0.5, 0.09375, 0.725, 0.0625, 0.725, 0.0625, 0.5, 0.0625, 0.5, 0.0625, 0.725, 0.03125, 0.725, 0.03125, 0.5, 0.03125, 0.5, 0.03125, 0.725, 0.0, 0.725, 0.0, 0.5, 1.0, 0.95, 0.9688, 0.95, 0.9688, 1.0, 1.0, 1.0, 0.9688, 0.95, 0.9375, 0.95, 0.9375, 1.0, 0.9688, 1.0, 0.9375, 0.95, 0.9062, 0.95, 0.9062, 1.0, 0.9375, 1.0, 0.9062, 0.95, 0.875, 0.95, 0.875, 1.0, 0.9062, 1.0, 0.875, 0.95, 0.8438, 0.95, 0.8438, 1.0, 0.875, 1.0, 0.8438, 0.95, 0.8125, 0.95, 0.8125, 1.0, 0.8438, 1.0, 0.8125, 0.95, 0.7812, 0.95, 0.7812, 1.0, 0.8125, 1.0, 0.7812, 0.95, 0.75, 0.95, 0.75, 1.0, 0.7812, 1.0, 0.75, 0.95, 0.7188, 0.95, 0.7188, 1.0, 0.75, 1.0, 0.7188, 0.95, 0.6875, 0.95, 0.6875, 1.0, 0.7188, 1.0, 0.6875, 0.95, 0.6562, 0.95, 0.6562, 1.0, 0.6875, 1.0, 0.6562, 0.95, 0.625, 0.95, 0.625, 1.0, 0.6562, 1.0, 0.625, 0.95, 0.5938, 0.95, 0.5938, 1.0, 0.625, 1.0, 0.5938, 0.95, 0.5625, 0.95, 0.5625, 1.0, 0.5938, 1.0, 0.5625, 0.95, 0.5312, 0.95, 0.5312, 1.0, 0.5625, 1.0, 0.5312, 0.95, 0.5, 0.95, 0.5, 1.0, 0.5312, 1.0, 0.5, 0.95, 0.4688, 0.95, 0.4688, 1.0, 0.5, 1.0, 0.4688, 0.95, 0.4375, 0.95, 0.4375, 1.0, 0.4688, 1.0, 0.4375, 0.95, 0.4062, 0.95, 0.4062, 1.0, 0.4375, 1.0, 0.4062, 0.95, 0.375, 0.95, 0.375, 1.0, 0.4062, 1.0, 0.375, 0.95, 0.3438, 0.95, 0.3438, 1.0, 0.375, 1.0, 0.3438, 0.95, 0.3125, 0.95, 0.3125, 1.0, 0.3438, 1.0, 0.3125, 0.95, 0.2812, 0.95, 0.2812, 1.0, 0.3125, 1.0, 0.2812, 0.95, 0.25, 0.95, 0.25, 1.0, 0.2812, 1.0, 0.25, 0.95, 0.2188, 0.95, 0.2188, 1.0, 0.25, 1.0, 0.2188, 0.95, 0.1875, 0.95, 0.1875, 1.0, 0.2188, 1.0, 0.1875, 0.95, 0.1562, 0.95, 0.1562, 1.0, 0.1875, 1.0, 0.1562, 0.95, 0.125, 0.95, 0.125, 1.0, 0.1562, 1.0, 0.125, 0.95, 0.09375, 0.95, 0.09375, 1.0, 0.125, 1.0, 0.09375, 0.95, 0.0625, 0.95, 0.0625, 1.0, 0.09375, 1.0, 0.0625, 0.95, 0.03125, 0.95, 0.03125, 1.0, 0.0625, 1.0, 0.03125, 0.95, 0.0, 0.95, 0.0, 1.0, 0.03125, 1.0, 0.03125, 0.725, 0.0, 0.725, 0.0, 0.95, 0.03125, 0.95, 0.0625, 0.725, 0.03125, 0.725, 0.03125, 0.95, 0.0625, 0.95, 0.09375, 0.725, 0.0625, 0.725, 0.0625, 0.95, 0.09375, 0.95, 0.125, 0.725, 0.09375, 0.725, 0.09375, 0.95, 0.125, 0.95, 0.1562, 0.725, 0.125, 0.725, 0.125, 0.95, 0.1562, 0.95, 0.1875, 0.725, 0.1562, 0.725, 0.1562, 0.95, 0.1875, 0.95, 0.2188, 0.725, 0.1875, 0.725, 0.1875, 0.95, 0.2188, 0.95, 0.25, 0.725, 0.2188, 0.725, 0.2188, 0.95, 0.25, 0.95, 0.2812, 0.725, 0.25, 0.725, 0.25, 0.95, 0.2812, 0.95, 0.3125, 0.725, 0.2812, 0.725, 0.2812, 0.95, 0.3125, 0.95, 0.3438, 0.725, 0.3125, 0.725, 0.3125, 0.95, 0.3438, 0.95, 0.375, 0.725, 0.3438, 0.725, 0.3438, 0.95, 0.375, 0.95, 0.4062, 0.725, 0.375, 0.725, 0.375, 0.95, 0.4062, 0.95, 0.4375, 0.725, 0.4062, 0.725, 0.4062, 0.95, 0.4375, 0.95, 0.4688, 0.725, 0.4375, 0.725, 0.4375, 0.95, 0.4688, 0.95, 0.5, 0.725, 0.4688, 0.725, 0.4688, 0.95, 0.5, 0.95, 0.5312, 0.725, 0.5, 0.725, 0.5, 0.95, 0.5312, 0.95, 0.5625, 0.725, 0.5312, 0.725, 0.5312, 0.95, 0.5625, 0.95, 0.5938, 0.725, 0.5625, 0.725, 0.5625, 0.95, 0.5938, 0.95, 0.625, 0.725, 0.5938, 0.725, 0.5938, 0.95, 0.625, 0.95, 0.6562, 0.725, 0.625, 0.725, 0.625, 0.95, 0.6562, 0.95, 0.6875, 0.725, 0.6562, 0.725, 0.6562, 0.95, 0.6875, 0.95, 0.7188, 0.725, 0.6875, 0.725, 0.6875, 0.95, 0.7188, 0.95, 0.75, 0.725, 0.7188, 0.725, 0.7188, 0.95, 0.75, 0.95, 0.7812, 0.725, 0.75, 0.725, 0.75, 0.95, 0.7812, 0.95, 0.8125, 0.725, 0.7812, 0.725, 0.7812, 0.95, 0.8125, 0.95, 0.8438, 0.725, 0.8125, 0.725, 0.8125, 0.95, 0.8438, 0.95, 0.875, 0.725, 0.8438, 0.725, 0.8438, 0.95, 0.875, 0.95, 0.9062, 0.725, 0.875, 0.725, 0.875, 0.95, 0.9062, 0.95, 0.9375, 0.725, 0.9062, 0.725, 0.9062, 0.95, 0.9375, 0.95, 0.9688, 0.725, 0.9375, 0.725, 0.9375, 0.95, 0.9688, 0.95, 1.0, 0.725, 0.9688, 0.725, 0.9688, 0.95, 1.0, 0.95, 1.0, 0.5, 0.9688, 0.5, 0.9688, 0.725, 1.0, 0.725, 0.9688, 0.5, 0.9375, 0.5, 0.9375, 0.725, 0.9688, 0.725, 0.9375, 0.5, 0.9062, 0.5, 0.9062, 0.725, 0.9375, 0.725, 0.9062, 0.5, 0.875, 0.5, 0.875, 0.725, 0.9062, 0.725, 0.875, 0.5, 0.8438, 0.5, 0.8438, 0.725, 0.875, 0.725, 0.8438, 0.5, 0.8125, 0.5, 0.8125, 0.725, 0.8438, 0.725, 0.8125, 0.5, 0.7812, 0.5, 0.7812, 0.725, 0.8125, 0.725, 0.7812, 0.5, 0.75, 0.5, 0.75, 0.725, 0.7812, 0.725, 0.75, 0.5, 0.7188, 0.5, 0.7188, 0.725, 0.75, 0.725, 0.7188, 0.5, 0.6875, 0.5, 0.6875, 0.725, 0.7188, 0.725, 0.6875, 0.5, 0.6562, 0.5, 0.6562, 0.725, 0.6875, 0.725, 0.6562, 0.5, 0.625, 0.5, 0.625, 0.725, 0.6562, 0.725, 0.625, 0.5, 0.5938, 0.5, 0.5938, 0.725, 0.625, 0.725, 0.5938, 0.5, 0.5625, 0.5, 0.5625, 0.725, 0.5938, 0.725, 0.5625, 0.5, 0.5312, 0.5, 0.5312, 0.725, 0.5625, 0.725, 0.5312, 0.5, 0.5, 0.5, 0.5, 0.725, 0.5312, 0.725, 0.5, 0.5, 0.4688, 0.5, 0.4688, 0.725, 0.5, 0.725, 0.4688, 0.5, 0.4375, 0.5, 0.4375, 0.725, 0.4688, 0.725, 0.4375, 0.5, 0.4062, 0.5, 0.4062, 0.725, 0.4375, 0.725, 0.4062, 0.5, 0.375, 0.5, 0.375, 0.725, 0.4062, 0.725, 0.375, 0.5, 0.3438, 0.5, 0.3438, 0.725, 0.375, 0.725, 0.3438, 0.5, 0.3125, 0.5, 0.3125, 0.725, 0.3438, 0.725, 0.3125, 0.5, 0.2812, 0.5, 0.2812, 0.725, 0.3125, 0.725, 0.2812, 0.5, 0.25, 0.5, 0.25, 0.725, 0.2812, 0.725, 0.25, 0.5, 0.2188, 0.5, 0.2188, 0.725, 0.25, 0.725, 0.2188, 0.5, 0.1875, 0.5, 0.1875, 0.725, 0.2188, 0.725, 0.1875, 0.5, 0.1562, 0.5, 0.1562, 0.725, 0.1875, 0.725, 0.1562, 0.5, 0.125, 0.5, 0.125, 0.725, 0.1562, 0.725, 0.125, 0.5, 0.09375, 0.5, 0.09375, 0.725, 0.125, 0.725, 0.09375, 0.5, 0.0625, 0.5, 0.0625, 0.725, 0.09375, 0.725, 0.0625, 0.5, 0.03125, 0.5, 0.03125, 0.725, 0.0625, 0.725, 0.03125, 0.5, 0.0, 0.5, 0.0, 0.725, 0.03125, 0.725, 0.375, 0.0, 0.5, 0.0, 0.5, 0.125, 0.375, 0.125, 0.5, 0.0, 0.625, 0.0, 0.625, 0.125, 0.5, 0.125, 0.5, 0.125, 0.625, 0.125, 0.625, 0.25, 0.5, 0.25, 0.375, 0.125, 0.5, 0.125, 0.5, 0.25, 0.375, 0.25, 0.375, 0.25, 0.5, 0.25, 0.5, 0.375, 0.375, 0.375, 0.5, 0.25, 0.625, 0.25, 0.625, 0.375, 0.5, 0.375, 0.5, 0.375, 0.625, 0.375, 0.625, 0.5, 0.5, 0.5, 0.375, 0.375, 0.5, 0.375, 0.5, 0.5, 0.375, 0.5, 0.375, 0.5, 0.5, 0.5, 0.5, 0.625, 0.375, 0.625, 0.5, 0.5, 0.625, 0.5, 0.625, 0.625, 0.5, 0.625, 0.5, 0.625, 0.625, 0.625, 0.625, 0.75, 0.5, 0.75, 0.375, 0.625, 0.5, 0.625, 0.5, 0.75, 0.375, 0.75, 0.375, 0.75, 0.5, 0.75, 0.5, 0.875, 0.375, 0.875, 0.5, 0.75, 0.625, 0.75, 0.625, 0.875, 0.5, 0.875, 0.5, 0.875, 0.625, 0.875, 0.625, 1.0, 0.5, 1.0, 0.375, 0.875, 0.5, 0.875, 0.5, 1.0, 0.375, 1.0, 0.125, 0.5, 0.25, 0.5, 0.25, 0.625, 0.125, 0.625, 0.25, 0.5, 0.375, 0.5, 0.375, 0.625, 0.25, 0.625, 0.25, 0.625, 0.375, 0.625, 0.375, 0.75, 0.25, 0.75, 0.125, 0.625, 0.25, 0.625, 0.25, 0.75, 0.125, 0.75, 0.625, 0.5, 0.75, 0.5, 0.75, 0.625, 0.625, 0.625, 0.75, 0.5, 0.875, 0.5, 0.875, 0.625, 0.75, 0.625, 0.75, 0.625, 0.875, 0.625, 0.875, 0.75, 0.75, 0.75, 0.625, 0.625, 0.75, 0.625, 0.75, 0.75, 0.625, 0.75, 0.375, 0.0, 0.375, 0.125, 0.5, 0.125, 0.5, 0.0, 0.5, 0.0, 0.5, 0.125, 0.625, 0.125, 0.625, 0.0, 0.5, 0.125, 0.5, 0.25, 0.625, 0.25, 0.625, 0.125, 0.375, 0.125, 0.375, 0.25, 0.5, 0.25, 0.5, 0.125, 0.375, 0.25, 0.375, 0.375, 0.5, 0.375, 0.5, 0.25, 0.5, 0.25, 0.5, 0.375, 0.625, 0.375, 0.625, 0.25, 0.5, 0.375, 0.5, 0.5, 0.625, 0.5, 0.625, 0.375, 0.375, 0.375, 0.375, 0.5, 0.5, 0.5, 0.5, 0.375, 0.375, 0.5, 0.375, 0.625, 0.5, 0.625, 0.5, 0.5, 0.5, 0.5, 0.5, 0.625, 0.625, 0.625, 0.625, 0.5, 0.5, 0.625, 0.5, 0.75, 0.625, 0.75, 0.625, 0.625, 0.375, 0.625, 0.375, 0.75, 0.5, 0.75, 0.5, 0.625, 0.375, 0.75, 0.375, 0.875, 0.5, 0.875, 0.5, 0.75, 0.5, 0.75, 0.5, 0.875, 0.625, 0.875, 0.625, 0.75, 0.5, 0.875, 0.5, 1.0, 0.625, 1.0, 0.625, 0.875, 0.375, 0.875, 0.375, 1.0, 0.5, 1.0, 0.5, 0.875, 0.125, 0.5, 0.125, 0.625, 0.25, 0.625, 0.25, 0.5, 0.25, 0.5, 0.25, 0.625, 0.375, 0.625, 0.375, 0.5, 0.25, 0.625, 0.25, 0.75, 0.375, 0.75, 0.375, 0.625, 0.125, 0.625, 0.125, 0.75, 0.25, 0.75, 0.25, 0.625, 0.625, 0.5, 0.625, 0.625, 0.75, 0.625, 0.75, 0.5, 0.75, 0.5, 0.75, 0.625, 0.875, 0.625, 0.875, 0.5, 0.75, 0.625, 0.75, 0.75, 0.875, 0.75, 0.875, 0.625, 0.625, 0.625, 0.625, 0.75, 0.75, 0.75, 0.75, 0.625, 0.375, 0.0, 0.5, 0.0, 0.5, 0.125, 0.375, 0.125, 0.5, 0.0, 0.625, 0.0, 0.625, 0.125, 0.5, 0.125, 0.5, 0.125, 0.625, 0.125, 0.625, 0.25, 0.5, 0.25, 0.375, 0.125, 0.5, 0.125, 0.5, 0.25, 0.375, 0.25, 0.375, 0.25, 0.5, 0.25, 0.5, 0.375, 0.375, 0.375, 0.5, 0.25, 0.625, 0.25, 0.625, 0.375, 0.5, 0.375, 0.5, 0.375, 0.625, 0.375, 0.625, 0.5, 0.5, 0.5, 0.375, 0.375, 0.5, 0.375, 0.5, 0.5, 0.375, 0.5, 0.375, 0.5, 0.5, 0.5, 0.5, 0.625, 0.375, 0.625, 0.5, 0.5, 0.625, 0.5, 0.625, 0.625, 0.5, 0.625, 0.5, 0.625, 0.625, 0.625, 0.625, 0.75, 0.5, 0.75, 0.375, 0.625, 0.5, 0.625, 0.5, 0.75, 0.375, 0.75, 0.375, 0.75, 0.5, 0.75, 0.5, 0.875, 0.375, 0.875, 0.5, 0.75, 0.625, 0.75, 0.625, 0.875, 0.5, 0.875, 0.5, 0.875, 0.625, 0.875, 0.625, 1.0, 0.5, 1.0, 0.375, 0.875, 0.5, 0.875, 0.5, 1.0, 0.375, 1.0, 0.125, 0.5, 0.25, 0.5, 0.25, 0.625, 0.125, 0.625, 0.25, 0.5, 0.375, 0.5, 0.375, 0.625, 0.25, 0.625, 0.25, 0.625, 0.375, 0.625, 0.375, 0.75, 0.25, 0.75, 0.125, 0.625, 0.25, 0.625, 0.25, 0.75, 0.125, 0.75, 0.625, 0.5, 0.75, 0.5, 0.75, 0.625, 0.625, 0.625, 0.75, 0.5, 0.875, 0.5, 0.875, 0.625, 0.75, 0.625, 0.75, 0.625, 0.875, 0.625, 0.875, 0.75, 0.75, 0.75, 0.625, 0.625, 0.75, 0.625, 0.75, 0.75, 0.625, 0.75, 0.375, 0.0, 0.375, 0.125, 0.5, 0.125, 0.5, 0.0, 0.5, 0.0, 0.5, 0.125, 0.625, 0.125, 0.625, 0.0, 0.5, 0.125, 0.5, 0.25, 0.625, 0.25, 0.625, 0.125, 0.375, 0.125, 0.375, 0.25, 0.5, 0.25, 0.5, 0.125, 0.375, 0.25, 0.375, 0.375, 0.5, 0.375, 0.5, 0.25, 0.5, 0.25, 0.5, 0.375, 0.625, 0.375, 0.625, 0.25, 0.5, 0.375, 0.5, 0.5, 0.625, 0.5, 0.625, 0.375, 0.375, 0.375, 0.375, 0.5, 0.5, 0.5, 0.5, 0.375, 0.375, 0.5, 0.375, 0.625, 0.5, 0.625, 0.5, 0.5, 0.5, 0.5, 0.5, 0.625, 0.625, 0.625, 0.625, 0.5, 0.5, 0.625, 0.5, 0.75, 0.625, 0.75, 0.625, 0.625, 0.375, 0.625, 0.375, 0.75, 0.5, 0.75, 0.5, 0.625, 0.375, 0.75, 0.375, 0.875, 0.5, 0.875, 0.5, 0.75, 0.5, 0.75, 0.5, 0.875, 0.625, 0.875, 0.625, 0.75, 0.5, 0.875, 0.5, 1.0, 0.625, 1.0, 0.625, 0.875, 0.375, 0.875, 0.375, 1.0, 0.5, 1.0, 0.5, 0.875, 0.125, 0.5, 0.125, 0.625, 0.25, 0.625, 0.25, 0.5, 0.25, 0.5, 0.25, 0.625, 0.375, 0.625, 0.375, 0.5, 0.25, 0.625, 0.25, 0.75, 0.375, 0.75, 0.375, 0.625, 0.125, 0.625, 0.125, 0.75, 0.25, 0.75, 0.25, 0.625, 0.625, 0.5, 0.625, 0.625, 0.75, 0.625, 0.75, 0.5, 0.75, 0.5, 0.75, 0.625, 0.875, 0.625, 0.875, 0.5, 0.75, 0.625, 0.75, 0.75, 0.875, 0.75, 0.875, 0.625, 0.625, 0.625, 0.625, 0.75, 0.75, 0.75, 0.75, 0.625])
me_cube.materials.append(mat_material)
me_cube.materials.append(mat_material_001)
me_cube.materials.append(mat_material_002)
me_cube.update()

# ---- objects
ob_cube = bpy.data.objects.new('Cube', me_cube)

# ---- transforms, parenting, visibility, modifiers, constraints
ob_cube.location = (0.0, 0.0, 0.0)
ob_cube.scale = (4.29, 3.3, 4.95)

# ---- collection membership
col_collection.objects.link(ob_cube)

# ---- scene / render settings (as saved in the file)
scene.frame_start = 1; scene.frame_end = 250; scene.frame_set(1)
scene.render.engine = 'BLENDER_EEVEE_NEXT'
scene.cycles.sampling_pattern = 'TABULATED_SOBOL'
bpy.context.view_layer.update()

# ---- added for rendering (the .blend has no active camera and no usable light): camera, sun
cam_auto = bpy.data.cameras.new('AutoCamera')
cam_auto.lens = 50.0
cam_auto.sensor_width = 36.0
cam_auto.clip_end = 1000.0
ob_auto_camera = bpy.data.objects.new('AutoCamera', cam_auto)
scene.collection.objects.link(ob_auto_camera)
ob_auto_camera.location = (30.792, -36.921, 33.6567)
ob_auto_camera.rotation_euler = (1.09748, -7.21219e-08, 0.694738)
scene.camera = ob_auto_camera
light_auto_sun = bpy.data.lights.new('AutoSun', 'SUN')
light_auto_sun.energy = 3.0
light_auto_sun.angle = 0.0523599
ob_auto_sun = bpy.data.objects.new('AutoSun', light_auto_sun)
scene.collection.objects.link(ob_auto_sun)
ob_auto_sun.rotation_euler = (0.872665, 0.174533, 0.523599)
bpy.context.view_layer.update()

